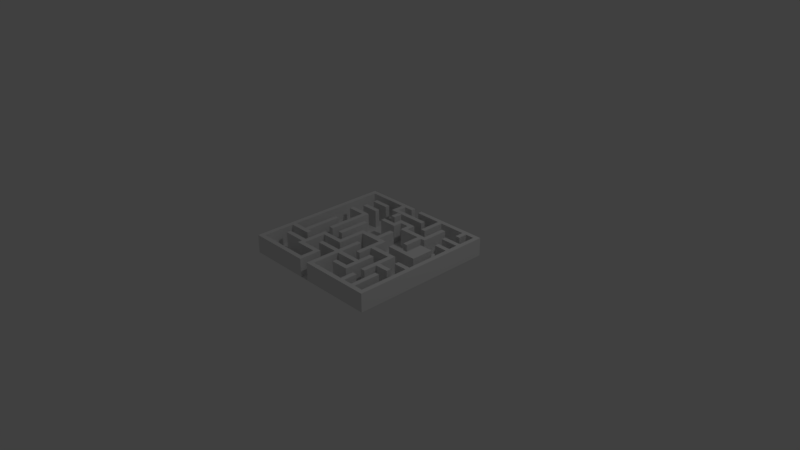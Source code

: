 # Source: maze.blend  (saved by Blender 2.79.0; exported with 4.5.12 LTS)
import bpy
from mathutils import Matrix  # noqa: F401  (used for matrix-valued properties, if any)

bpy.ops.wm.read_factory_settings(use_empty=True)
scene = bpy.context.scene
scene.name = 'Scene'

# ---- collections
col_collection_1 = bpy.data.collections.new('Collection 1'); scene.collection.children.link(col_collection_1)

# ---- world
world_world = bpy.data.worlds.new('World'); scene.world = world_world
world_world.color = (0.05088, 0.05088, 0.05088)
world_world.use_sun_shadow = False
world_world.sun_shadow_jitter_overblur = 0.0
world_world.cycles.sampling_method = 'MANUAL'

# ---- cameras
cam_camera = bpy.data.cameras.new('Camera')
cam_camera.clip_end = 100.0
cam_camera.lens = 35.0
cam_camera.sensor_width = 32.0
cam_camera.sensor_height = 18.0
cam_camera.ortho_scale = 7.314
cam_camera.dof.focus_distance = 0.0
cam_camera.dof.aperture_fstop = 128.0

# ---- lights
light_lamp = bpy.data.lights.new('Lamp', 'POINT')
light_lamp.transmission_factor = 0.0
light_lamp.cutoff_distance = 30.0
light_lamp.energy = 100.0
light_lamp.shadow_buffer_clip_start = 1.001
light_lamp.shadow_soft_size = 0.1
light_lamp.shadow_maximum_resolution = 0.006
light_lamp.use_absolute_resolution = True

# ---- meshes
me_plane = bpy.data.meshes.new('Plane')
me_plane.from_pydata([(-1.0, -1.0, 0.0), (1.0, -1.0, 0.0), (-1.0, 1.0, 0.0), (1.0, 1.0, 0.0), (-1.0, 0.0, 0.0), (0.0, -1.0, 0.0), (1.0, 0.0, 0.0), (0.0, 1.0, 0.0), (0.0, 0.0, 0.0), (-1.0, -0.5, 0.0), (0.5, -1.0, 0.0), (1.0, 0.5, 0.0), (-0.5, 1.0, 0.0), (-1.0, 0.5, 0.0), (-0.5, -1.0, 0.0), (1.0, -0.5, 0.0), (0.5, 1.0, 0.0), (0.0, 0.5, 0.0), (0.0, -0.5, 0.0), (-0.5, 0.0, 0.0), (0.5, 0.0, 0.0), (0.5, -0.5, 0.0), (-0.5, -0.5, 0.0), (-0.5, 0.5, 0.0), (0.5, 0.5, 0.0), (-1.0, -0.75, 0.0), (0.75, -1.0, 0.0), (1.0, 0.75, 0.0), (-0.75, 1.0, 0.0), (-1.0, 0.25, 0.0), (-0.25, -1.0, 0.0), (1.0, -0.25, 0.0), (0.25, 1.0, 0.0), (0.0, 0.75, 0.0), (0.0, -0.25, 0.0), (-0.75, 0.0, 0.0), (0.25, 0.0, 0.0), (-1.0, -0.25, 0.0), (0.25, -1.0, 0.0), (1.0, 0.25, 0.0), (-0.25, 1.0, 0.0), (-1.0, 0.75, 0.0), (-0.75, -1.0, 0.0), (1.0, -0.75, 0.0), (0.75, 1.0, 0.0), (0.0, 0.25, 0.0), (0.0, -0.75, 0.0), (-0.25, 0.0, 0.0), (0.75, 0.0, 0.0), (0.5, -0.25, 0.0), (0.5, -0.75, 0.0), (0.25, -0.5, 0.0), (0.75, -0.5, 0.0), (-0.5, -0.25, 0.0), (-0.5, -0.75, 0.0), (-0.75, -0.5, 0.0), (-0.25, -0.5, 0.0), (-0.5, 0.75, 0.0), (-0.5, 0.25, 0.0), (-0.75, 0.5, 0.0), (-0.25, 0.5, 0.0), (0.5, 0.75, 0.0), (0.5, 0.25, 0.0), (0.25, 0.5, 0.0), (0.75, 0.5, 0.0), (0.75, 0.25, 0.0), (0.25, 0.25, 0.0), (0.25, 0.75, 0.0), (-0.25, 0.25, 0.0), (-0.75, 0.25, 0.0), (-0.75, 0.75, 0.0), (-0.25, -0.75, 0.0), (-0.75, -0.75, 0.0), (-0.75, -0.25, 0.0), (0.75, -0.75, 0.0), (0.25, -0.75, 0.0), (0.25, -0.25, 0.0), (0.75, -0.25, 0.0), (-0.25, -0.25, 0.0), (-0.25, 0.7465, -0.001517), (0.75, 0.75, 0.0), (-1.0, -0.875, 0.0), (0.875, -1.0, 0.0), (1.0, 0.875, 0.0), (-0.875, 1.0, 0.0), (-1.0, 0.125, 0.0), (-0.125, -1.0, 0.0), (1.0, -0.125, 0.0), (0.125, 1.0, 0.0), (0.0, 0.875, 0.0), (0.0, -0.125, 0.0), (-0.875, 0.0, 0.0), (0.125, 0.0, 0.0), (-1.0, -0.375, 0.0), (0.375, -1.0, 0.0), (1.0, 0.375, 0.0), (-0.375, 1.0, 0.0), (-1.0, 0.625, 0.0), (-0.625, -1.0, 0.0), (1.0, -0.625, 0.0), (0.625, 1.0, 0.0), (0.0, 0.375, 0.0), (0.0, -0.625, 0.0), (-0.375, 0.0, 0.0), (0.625, 0.0, 0.0), (0.5, -0.125, 0.0), (0.5, -0.625, 0.0), (0.125, -0.5, 0.0), (0.625, -0.5, 0.0), (-0.5, -0.125, 0.0), (-0.5, -0.625, 0.0), (-0.875, -0.5, 0.0), (-0.375, -0.5, 0.0), (-0.5, 0.875, 0.0), (-0.5, 0.375, 0.0), (-0.875, 0.5, 0.0), (-0.375, 0.5, 0.0), (0.5, 0.875, 0.0), (0.5, 0.375, 0.0), (0.125, 0.5, 0.0), (0.625, 0.5, 0.0), (-1.0, -0.625, 0.0), (0.625, -1.0, 0.0), (1.0, 0.625, 0.0), (-0.625, 1.0, 0.0), (-1.0, 0.375, 0.0), (-0.375, -1.0, 0.0), (1.0, -0.375, 0.0), (0.375, 1.0, 0.0), (0.0, 0.625, 0.0), (0.0, -0.375, 0.0), (-0.625, 0.0, 0.0), (0.375, 0.0, 0.0), (-1.0, -0.125, 0.0), (0.125, -1.0, 0.0), (1.0, 0.125, 0.0), (-0.125, 1.0, 0.0), (-1.0, 0.875, 0.0), (-0.875, -1.0, 0.0), (1.0, -0.875, 0.0), (0.875, 1.0, 0.0), (0.0, 0.125, 0.0), (0.0, -0.875, 0.0), (-0.125, 0.0, 0.0), (0.875, 0.0, 0.0), (0.5, -0.375, 0.0), (0.5, -0.875, 0.0), (0.375, -0.5, 0.0), (0.875, -0.5, 0.0), (-0.5, -0.375, 0.0), (-0.5, -0.875, 0.0), (-0.625, -0.5, 0.0), (-0.125, -0.5, 0.0), (-0.5, 0.625, 0.0), (-0.5, 0.125, 0.0), (-0.625, 0.5, 0.0), (-0.125, 0.5, 0.0), (0.5, 0.625, 0.0), (0.5, 0.125, 0.0), (0.375, 0.5, 0.0), (0.875, 0.5, 0.0), (0.75, 0.375, 0.0), (0.75, 0.125, 0.0), (0.625, 0.25, 0.0), (0.875, 0.25, 0.0), (0.25, 0.375, 0.0), (0.25, 0.125, 0.0), (0.125, 0.25, 0.0), (0.375, 0.25, 0.0), (0.25, 0.875, 0.0), (0.25, 0.625, 0.0), (0.125, 0.75, 0.0), (0.375, 0.75, 0.0), (-0.25, 0.375, 0.0), (-0.25, 0.125, 0.0), (-0.375, 0.25, 0.0), (-0.125, 0.25, 0.0), (-0.75, 0.375, 0.0), (-0.75, 0.125, 0.0), (-0.875, 0.25, 0.0), (-0.625, 0.25, 0.0), (-0.75, 0.875, 0.0), (-0.75, 0.625, 0.0), (-0.875, 0.75, 0.0), (-0.625, 0.75, 0.0), (-0.25, -0.625, 0.0), (-0.25, -0.875, 0.0), (-0.375, -0.75, 0.0), (-0.125, -0.75, 0.0), (-0.75, -0.625, 0.0), (-0.75, -0.875, 0.0), (-0.875, -0.75, 0.0), (-0.625, -0.75, 0.0), (-0.75, -0.125, 0.0), (-0.75, -0.375, 0.0), (-0.875, -0.25, 0.0), (-0.625, -0.25, 0.0), (0.75, -0.625, 0.0), (0.75, -0.875, 0.0), (0.625, -0.75, 0.0), (0.875, -0.75, 0.0), (0.25, -0.625, 0.0), (0.25, -0.875, 0.0), (0.125, -0.75, 0.0), (0.375, -0.75, 0.0), (0.25, -0.125, 0.0), (0.25, -0.375, 0.0), (0.125, -0.25, 0.0), (0.375, -0.25, 0.0), (0.75, -0.125, 0.0), (0.75, -0.375, 0.0), (0.625, -0.25, 0.0), (0.875, -0.25, 0.0), (-0.25, -0.125, 0.0), (-0.25, -0.375, 0.0), (-0.375, -0.25, 0.0), (-0.125, -0.25, 0.0), (-0.25, 0.875, 0.0), (-0.25, 0.6215, -0.001517), (-0.375, 0.75, 0.0), (-0.125, 0.75, 0.0), (0.75, 0.875, 0.0), (0.75, 0.625, 0.0), (0.625, 0.75, 0.0), (0.875, 0.75, 0.0), (0.875, 0.625, 0.0), (0.625, 0.625, 0.0), (0.625, 0.875, 0.0), (-0.125, 0.625, 0.0), (-0.375, 0.625, 0.0), (-0.375, 0.875, 0.0), (-0.125, -0.375, 0.0), (-0.375, -0.375, 0.0), (-0.375, -0.125, 0.0), (0.875, -0.375, 0.0), (0.625, -0.375, 0.0), (0.625, -0.125, 0.0), (0.375, -0.375, 0.0), (0.125, -0.375, 0.0), (0.125, -0.125, 0.0), (0.375, -0.875, 0.0), (0.125, -0.875, 0.0), (0.125, -0.625, 0.0), (0.875, -0.875, 0.0), (0.625, -0.875, 0.0), (0.625, -0.625, 0.0), (-0.625, -0.375, 0.0), (-0.875, -0.375, 0.0), (-0.875, -0.125, 0.0), (-0.625, -0.875, 0.0), (-0.875, -0.875, 0.0), (-0.875, -0.625, 0.0), (-0.125, -0.875, 0.0), (-0.375, -0.875, 0.0), (-0.375, -0.625, 0.0), (-0.625, 0.625, 0.0), (-0.875, 0.625, 0.0), (-0.875, 0.875, 0.0), (-0.625, 0.125, 0.0), (-0.875, 0.125, 0.0), (-0.875, 0.375, 0.0), (-0.125, 0.125, 0.0), (-0.375, 0.125, 0.0), (-0.375, 0.375, 0.0), (0.375, 0.625, 0.0), (0.125, 0.625, 0.0), (0.125, 0.875, 0.0), (0.375, 0.125, 0.0), (0.125, 0.125, 0.0), (0.125, 0.375, 0.0), (0.875, 0.125, 0.0), (0.625, 0.125, 0.0), (0.625, 0.375, 0.0), (0.875, 0.375, 0.0), (0.375, 0.375, 0.0), (0.375, 0.875, 0.0), (-0.125, 0.375, 0.0), (-0.625, 0.375, 0.0), (-0.625, 0.875, 0.0), (-0.125, -0.625, 0.0), (-0.625, -0.625, 0.0), (-0.625, -0.125, 0.0), (0.875, -0.625, 0.0), (0.375, -0.625, 0.0), (0.375, -0.125, 0.0), (0.875, -0.125, 0.0), (-0.125, -0.125, 0.0), (-0.125, 0.875, 0.0), (0.875, 0.875, 0.0), (-1.0, -0.9375, 0.0), (0.9375, -1.0, 0.0), (1.0, 0.9375, 0.0), (-0.9375, 1.0, 0.0), (-1.0, 0.0625, 0.0), (-0.0625, -1.0, 0.0), (1.0, -0.0625, 0.0), (0.0625, 1.0, 0.0), (0.0, 0.9375, 0.0), (0.0, -0.0625, 0.0), (-0.9375, 0.0, 0.0), (0.0625, 0.0, 0.0), (-1.0, -0.4375, 0.0), (0.4375, -1.0, 0.0), (1.0, 0.4375, 0.0), (-0.4375, 1.0, 0.0), (-1.0, 0.5625, 0.0), (-0.5625, -1.0, 0.0), (1.0, -0.5625, 0.0), (0.5625, 1.0, 0.0), (0.0, 0.4375, 0.0), (0.0, -0.5625, 0.0), (-0.4375, 0.0, 0.0), (0.5625, 0.0, 0.0), (0.5, -0.0625, 0.0), (0.5, -0.5625, 0.0), (0.0625, -0.5, 0.0), (0.5625, -0.5, 0.0), (-0.5, -0.0625, 0.0), (-0.5, -0.5625, 0.0), (-0.9375, -0.5, 0.0), (-0.4375, -0.5, 0.0), (-0.5, 0.9375, 0.0), (-0.5, 0.4375, 0.0), (-0.9375, 0.5, 0.0), (-0.4375, 0.5, 0.0), (0.5, 0.9375, 0.0), (0.5, 0.4375, 0.0), (0.0625, 0.5, 0.0), (0.5625, 0.5, 0.0), (-1.0, -0.6875, 0.0), (0.6875, -1.0, 0.0), (1.0, 0.6875, 0.0), (-0.6875, 1.0, 0.0), (-1.0, 0.3125, 0.0), (-0.3125, -1.0, 0.0), (1.0, -0.3125, 0.0), (0.3125, 1.0, 0.0), (0.0, 0.6875, 0.0), (0.0, -0.3125, 0.0), (-0.6875, 0.0, 0.0), (0.3125, 0.0, 0.0), (-1.0, -0.1875, 0.0), (0.1875, -1.0, 0.0), (1.0, 0.1875, 0.0), (-0.1875, 1.0, 0.0), (-1.0, 0.8125, 0.0), (-0.8125, -1.0, 0.0), (1.0, -0.8125, 0.0), (0.8125, 1.0, 0.0), (0.0, 0.1875, 0.0), (0.0, -0.8125, 0.0), (-0.1875, 0.0, 0.0), (0.8125, 0.0, 0.0), (0.5, -0.3125, 0.0), (0.5, -0.8125, 0.0), (0.3125, -0.5, 0.0), (0.8125, -0.5, 0.0), (-0.5, -0.3125, 0.0), (-0.5, -0.8125, 0.0), (-0.6875, -0.5, 0.0), (-0.1875, -0.5, 0.0), (-0.5, 0.6875, 0.0), (-0.5, 0.1875, 0.0), (-0.6875, 0.5, 0.0), (-0.1875, 0.5, 0.0), (0.5, 0.6875, 0.0), (0.5, 0.1875, 0.0), (0.3125, 0.5, 0.0), (0.8125, 0.5, 0.0), (0.75, 0.4375, 0.0), (0.75, 0.1875, 0.0), (0.5625, 0.25, 0.0), (0.8125, 0.25, 0.0), (0.25, 0.4375, 0.0), (0.25, 0.1875, 0.0), (0.0625, 0.25, 0.0), (0.3125, 0.25, 0.0), (0.25, 0.9375, 0.0), (0.25, 0.6875, 0.0), (0.0625, 0.75, 0.0), (0.3125, 0.75, 0.0), (-0.25, 0.4375, 0.0), (-0.25, 0.1875, 0.0), (-0.4375, 0.25, 0.0), (-0.1875, 0.25, 0.0), (-0.75, 0.4375, 0.0), (-0.75, 0.1875, 0.0), (-0.9375, 0.25, 0.0), (-0.6875, 0.25, 0.0), (-0.75, 0.9375, 0.0), (-0.75, 0.6875, 0.0), (-0.9375, 0.75, 0.0), (-0.6875, 0.75, 0.0), (-0.25, -0.5625, 0.0), (-0.25, -0.8125, 0.0), (-0.4375, -0.75, 0.0), (-0.1875, -0.75, 0.0), (-0.75, -0.5625, 0.0), (-0.75, -0.8125, 0.0), (-0.9375, -0.75, 0.0), (-0.6875, -0.75, 0.0), (-0.75, -0.0625, 0.0), (-0.75, -0.3125, 0.0), (-0.9375, -0.25, 0.0), (-0.6875, -0.25, 0.0), (0.75, -0.5625, 0.0), (0.75, -0.8125, 0.0), (0.5625, -0.75, 0.0), (0.8125, -0.75, 0.0), (0.25, -0.5625, 0.0), (0.25, -0.8125, 0.0), (0.0625, -0.75, 0.0), (0.3125, -0.75, 0.0), (0.25, -0.0625, 0.0), (0.25, -0.3125, 0.0), (0.0625, -0.25, 0.0), (0.3125, -0.25, 0.0), (0.75, -0.0625, 0.0), (0.75, -0.3125, 0.0), (0.5625, -0.25, 0.0), (0.8125, -0.25, 0.0), (-0.25, -0.0625, 0.0), (-0.25, -0.3125, 0.0), (-0.4375, -0.25, 0.0), (-0.1875, -0.25, 0.0), (-0.25, 0.9375, 0.0), (-0.25, 0.684, -0.001517), (-0.4375, 0.75, 0.0), (-0.1875, 0.7465, -0.001517), (0.75, 0.9375, 0.0), (0.75, 0.6875, 0.0), (0.5625, 0.75, 0.0), (0.8125, 0.75, 0.0), (-1.0, -0.8125, 0.0), (0.8125, -1.0, 0.0), (1.0, 0.8125, 0.0), (-0.8125, 1.0, 0.0), (-1.0, 0.1875, 0.0), (-0.1875, -1.0, 0.0), (1.0, -0.1875, 0.0), (0.1875, 1.0, 0.0), (0.0, 0.8125, 0.0), (0.0, -0.1875, 0.0), (-0.8125, 0.0, 0.0), (0.1875, 0.0, 0.0), (-1.0, -0.3125, 0.0), (0.3125, -1.0, 0.0), (1.0, 0.3125, 0.0), (-0.3125, 1.0, 0.0), (-1.0, 0.6875, 0.0), (-0.6875, -1.0, 0.0), (1.0, -0.6875, 0.0), (0.6875, 1.0, 0.0), (0.0, 0.3125, 0.0), (0.0, -0.6875, 0.0), (-0.3125, 0.0, 0.0), (0.6875, 0.0, 0.0), (0.5, -0.1875, 0.0), (0.5, -0.6875, 0.0), (0.1875, -0.5, 0.0), (0.6875, -0.5, 0.0), (-0.5, -0.1875, 0.0), (-0.5, -0.6875, 0.0), (-0.8125, -0.5, 0.0), (-0.3125, -0.5, 0.0), (-0.5, 0.8125, 0.0), (-0.5, 0.3125, 0.0), (-0.8125, 0.5, 0.0), (-0.3125, 0.5, 0.0), (0.5, 0.8125, 0.0), (0.5, 0.3125, 0.0), (0.1875, 0.5, 0.0), (0.6875, 0.5, 0.0), (-1.0, -0.5625, 0.0), (0.5625, -1.0, 0.0), (1.0, 0.5625, 0.0), (-0.5625, 1.0, 0.0), (-1.0, 0.4375, 0.0), (-0.4375, -1.0, 0.0), (1.0, -0.4375, 0.0), (0.4375, 1.0, 0.0), (0.0, 0.5625, 0.0), (0.0, -0.4375, 0.0), (-0.5625, 0.0, 0.0), (0.4375, 0.0, 0.0), (-1.0, -0.0625, 0.0), (0.0625, -1.0, 0.0), (1.0, 0.0625, 0.0), (-0.0625, 1.0, 0.0), (-1.0, 0.9375, 0.0), (-0.9375, -1.0, 0.0), (1.0, -0.9375, 0.0), (0.9375, 1.0, 0.0), (0.0, 0.0625, 0.0), (0.0, -0.9375, 0.0), (-0.0625, 0.0, 0.0), (0.9375, 0.0, 0.0), (0.5, -0.4375, 0.0), (0.5, -0.9375, 0.0), (0.4375, -0.5, 0.0), (0.9375, -0.5, 0.0), (-0.5, -0.4375, 0.0), (-0.5, -0.9375, 0.0), (-0.5625, -0.5, 0.0), (-0.0625, -0.5, 0.0), (-0.5, 0.5625, 0.0), (-0.5, 0.0625, 0.0), (-0.5625, 0.5, 0.0), (-0.0625, 0.5, 0.0), (0.5, 0.5625, 0.0), (0.5, 0.0625, 0.0), (0.4375, 0.5, 0.0), (0.9375, 0.5, 0.0), (0.75, 0.3125, 0.0), (0.75, 0.0625, 0.0), (0.6875, 0.25, 0.0), (0.9375, 0.25, 0.0), (0.25, 0.3125, 0.0), (0.25, 0.0625, 0.0), (0.1875, 0.25, 0.0), (0.4375, 0.25, 0.0), (0.25, 0.8125, 0.0), (0.25, 0.5625, 0.0), (0.1875, 0.75, 0.0), (0.4375, 0.75, 0.0), (-0.25, 0.3125, 0.0), (-0.25, 0.0625, 0.0), (-0.3125, 0.25, 0.0), (-0.0625, 0.25, 0.0), (-0.75, 0.3125, 0.0), (-0.75, 0.0625, 0.0), (-0.8125, 0.25, 0.0), (-0.5625, 0.25, 0.0), (-0.75, 0.8125, 0.0), (-0.75, 0.5625, 0.0), (-0.8125, 0.75, 0.0), (-0.5625, 0.75, 0.0), (-0.25, -0.6875, 0.0), (-0.25, -0.9375, 0.0), (-0.3125, -0.75, 0.0), (-0.0625, -0.75, 0.0), (-0.75, -0.6875, 0.0), (-0.75, -0.9375, 0.0), (-0.8125, -0.75, 0.0), (-0.5625, -0.75, 0.0), (-0.75, -0.1875, 0.0), (-0.75, -0.4375, 0.0), (-0.8125, -0.25, 0.0), (-0.5625, -0.25, 0.0), (0.75, -0.6875, 0.0), (0.75, -0.9375, 0.0), (0.6875, -0.75, 0.0), (0.9375, -0.75, 0.0), (0.25, -0.6875, 0.0), (0.25, -0.9375, 0.0), (0.1875, -0.75, 0.0), (0.4375, -0.75, 0.0), (0.25, -0.1875, 0.0), (0.25, -0.4375, 0.0), (0.1875, -0.25, 0.0), (0.4375, -0.25, 0.0), (0.75, -0.1875, 0.0), (0.75, -0.4375, 0.0), (0.6875, -0.25, 0.0), (0.9375, -0.25, 0.0), (-0.25, -0.1875, 0.0), (-0.25, -0.4375, 0.0), (-0.3125, -0.25, 0.0), (-0.0625, -0.25, 0.0), (-0.25, 0.8125, 0.0), (-0.25, 0.559, -0.001517), (-0.3125, 0.75, 0.0), (-0.0625, 0.75, 0.0), (0.75, 0.8125, 0.0), (0.75, 0.5625, 0.0), (0.6875, 0.75, 0.0), (0.9375, 0.75, 0.0), (0.875, 0.6875, 0.0), (0.875, 0.5625, 0.0), (0.8125, 0.625, 0.0), (0.9375, 0.625, 0.0), (0.625, 0.6875, 0.0), (0.625, 0.5625, 0.0), (0.5625, 0.625, 0.0), (0.6875, 0.625, 0.0), (0.625, 0.9375, 0.0), (0.625, 0.8125, 0.0), (0.5625, 0.875, 0.0), (0.6875, 0.875, 0.0), (-0.125, 0.6875, 0.0), (-0.125, 0.5625, 0.0), (-0.1875, 0.6215, -0.001517), (-0.0625, 0.625, 0.0), (-0.375, 0.6875, 0.0), (-0.375, 0.5625, 0.0), (-0.4375, 0.625, 0.0), (-0.3125, 0.625, 0.0), (-0.375, 0.9375, 0.0), (-0.375, 0.8125, 0.0), (-0.4375, 0.875, 0.0), (-0.3125, 0.875, 0.0), (-0.125, -0.3125, 0.0), (-0.125, -0.4375, 0.0), (-0.1875, -0.375, 0.0), (-0.0625, -0.375, 0.0), (-0.375, -0.3125, 0.0), (-0.375, -0.4375, 0.0), (-0.4375, -0.375, 0.0), (-0.3125, -0.375, 0.0), (-0.375, -0.0625, 0.0), (-0.375, -0.1875, 0.0), (-0.4375, -0.125, 0.0), (-0.3125, -0.125, 0.0), (0.875, -0.3125, 0.0), (0.875, -0.4375, 0.0), (0.8125, -0.375, 0.0), (0.9375, -0.375, 0.0), (0.625, -0.3125, 0.0), (0.625, -0.4375, 0.0), (0.5625, -0.375, 0.0), (0.6875, -0.375, 0.0), (0.625, -0.0625, 0.0), (0.625, -0.1875, 0.0), (0.5625, -0.125, 0.0), (0.6875, -0.125, 0.0), (0.375, -0.3125, 0.0), (0.375, -0.4375, 0.0), (0.3125, -0.375, 0.0), (0.4375, -0.375, 0.0), (0.125, -0.3125, 0.0), (0.125, -0.4375, 0.0), (0.0625, -0.375, 0.0), (0.1875, -0.375, 0.0), (0.125, -0.0625, 0.0), (0.125, -0.1875, 0.0), (0.0625, -0.125, 0.0), (0.1875, -0.125, 0.0), (0.375, -0.8125, 0.0), (0.375, -0.9375, 0.0), (0.3125, -0.875, 0.0), (0.4375, -0.875, 0.0), (0.125, -0.8125, 0.0), (0.125, -0.9375, 0.0), (0.0625, -0.875, 0.0), (0.1875, -0.875, 0.0), (0.125, -0.5625, 0.0), (0.125, -0.6875, 0.0), (0.0625, -0.625, 0.0), (0.1875, -0.625, 0.0), (0.875, -0.8125, 0.0), (0.875, -0.9375, 0.0), (0.8125, -0.875, 0.0), (0.9375, -0.875, 0.0), (0.625, -0.8125, 0.0), (0.625, -0.9375, 0.0), (0.5625, -0.875, 0.0), (0.6875, -0.875, 0.0), (0.625, -0.5625, 0.0), (0.625, -0.6875, 0.0), (0.5625, -0.625, 0.0), (0.6875, -0.625, 0.0), (-0.625, -0.3125, 0.0), (-0.625, -0.4375, 0.0), (-0.6875, -0.375, 0.0), (-0.5625, -0.375, 0.0), (-0.875, -0.3125, 0.0), (-0.875, -0.4375, 0.0), (-0.9375, -0.375, 0.0), (-0.8125, -0.375, 0.0), (-0.875, -0.0625, 0.0), (-0.875, -0.1875, 0.0), (-0.9375, -0.125, 0.0), (-0.8125, -0.125, 0.0), (-0.625, -0.8125, 0.0), (-0.625, -0.9375, 0.0), (-0.6875, -0.875, 0.0), (-0.5625, -0.875, 0.0), (-0.875, -0.8125, 0.0), (-0.875, -0.9375, 0.0), (-0.9375, -0.875, 0.0), (-0.8125, -0.875, 0.0), (-0.875, -0.5625, 0.0), (-0.875, -0.6875, 0.0), (-0.9375, -0.625, 0.0), (-0.8125, -0.625, 0.0), (-0.125, -0.8125, 0.0), (-0.125, -0.9375, 0.0), (-0.1875, -0.875, 0.0), (-0.0625, -0.875, 0.0), (-0.375, -0.8125, 0.0), (-0.375, -0.9375, 0.0), (-0.4375, -0.875, 0.0), (-0.3125, -0.875, 0.0), (-0.375, -0.5625, 0.0), (-0.375, -0.6875, 0.0), (-0.4375, -0.625, 0.0), (-0.3125, -0.625, 0.0), (-0.625, 0.6875, 0.0), (-0.625, 0.5625, 0.0), (-0.6875, 0.625, 0.0), (-0.5625, 0.625, 0.0), (-0.875, 0.6875, 0.0), (-0.875, 0.5625, 0.0), (-0.9375, 0.625, 0.0), (-0.8125, 0.625, 0.0), (-0.875, 0.9375, 0.0), (-0.875, 0.8125, 0.0), (-0.9375, 0.875, 0.0), (-0.8125, 0.875, 0.0), (-0.625, 0.1875, 0.0), (-0.625, 0.0625, 0.0), (-0.6875, 0.125, 0.0), (-0.5625, 0.125, 0.0), (-0.875, 0.1875, 0.0), (-0.875, 0.0625, 0.0), (-0.9375, 0.125, 0.0), (-0.8125, 0.125, 0.0), (-0.875, 0.4375, 0.0), (-0.875, 0.3125, 0.0), (-0.9375, 0.375, 0.0), (-0.8125, 0.375, 0.0), (-0.125, 0.1875, 0.0), (-0.125, 0.0625, 0.0), (-0.1875, 0.125, 0.0), (-0.0625, 0.125, 0.0), (-0.375, 0.1875, 0.0), (-0.375, 0.0625, 0.0), (-0.4375, 0.125, 0.0), (-0.3125, 0.125, 0.0), (-0.375, 0.4375, 0.0), (-0.375, 0.3125, 0.0), (-0.4375, 0.375, 0.0), (-0.3125, 0.375, 0.0), (0.375, 0.6875, 0.0), (0.375, 0.5625, 0.0), (0.3125, 0.625, 0.0), (0.4375, 0.625, 0.0), (0.125, 0.6875, 0.0), (0.125, 0.5625, 0.0), (0.0625, 0.625, 0.0), (0.1875, 0.625, 0.0), (0.125, 0.9375, 0.0), (0.125, 0.8125, 0.0), (0.0625, 0.875, 0.0), (0.1875, 0.875, 0.0), (0.375, 0.1875, 0.0), (0.375, 0.0625, 0.0), (0.3125, 0.125, 0.0), (0.4375, 0.125, 0.0), (0.125, 0.1875, 0.0), (0.125, 0.0625, 0.0), (0.0625, 0.125, 0.0), (0.1875, 0.125, 0.0), (0.125, 0.4375, 0.0), (0.125, 0.3125, 0.0), (0.0625, 0.375, 0.0), (0.1875, 0.375, 0.0), (0.875, 0.1875, 0.0), (0.875, 0.0625, 0.0), (0.8125, 0.125, 0.0), (0.9375, 0.125, 0.0), (0.625, 0.1875, 0.0), (0.625, 0.0625, 0.0), (0.5625, 0.125, 0.0), (0.6875, 0.125, 0.0), (0.625, 0.4375, 0.0), (0.625, 0.3125, 0.0), (0.5625, 0.375, 0.0), (0.6875, 0.375, 0.0), (0.875, 0.4375, 0.0), (0.875, 0.3125, 0.0), (0.8125, 0.375, 0.0), (0.9375, 0.375, 0.0), (0.375, 0.4375, 0.0), (0.375, 0.3125, 0.0), (0.3125, 0.375, 0.0), (0.4375, 0.375, 0.0), (0.375, 0.9375, 0.0), (0.375, 0.8125, 0.0), (0.3125, 0.875, 0.0), (0.4375, 0.875, 0.0), (-0.125, 0.4375, 0.0), (-0.125, 0.3125, 0.0), (-0.1875, 0.375, 0.0), (-0.0625, 0.375, 0.0), (-0.625, 0.4375, 0.0), (-0.625, 0.3125, 0.0), (-0.6875, 0.375, 0.0), (-0.5625, 0.375, 0.0), (-0.625, 0.9375, 0.0), (-0.625, 0.8125, 0.0), (-0.6875, 0.875, 0.0), (-0.5625, 0.875, 0.0), (-0.125, -0.5625, 0.0), (-0.125, -0.6875, 0.0), (-0.1875, -0.625, 0.0), (-0.0625, -0.625, 0.0), (-0.625, -0.5625, 0.0), (-0.625, -0.6875, 0.0), (-0.6875, -0.625, 0.0), (-0.5625, -0.625, 0.0), (-0.625, -0.0625, 0.0), (-0.625, -0.1875, 0.0), (-0.6875, -0.125, 0.0), (-0.5625, -0.125, 0.0), (0.875, -0.5625, 0.0), (0.875, -0.6875, 0.0), (0.8125, -0.625, 0.0), (0.9375, -0.625, 0.0), (0.375, -0.5625, 0.0), (0.375, -0.6875, 0.0), (0.3125, -0.625, 0.0), (0.4375, -0.625, 0.0), (0.375, -0.0625, 0.0), (0.375, -0.1875, 0.0), (0.3125, -0.125, 0.0), (0.4375, -0.125, 0.0), (0.875, -0.0625, 0.0), (0.875, -0.1875, 0.0), (0.8125, -0.125, 0.0), (0.9375, -0.125, 0.0), (-0.125, -0.0625, 0.0), (-0.125, -0.1875, 0.0), (-0.1875, -0.125, 0.0), (-0.0625, -0.125, 0.0), (-0.125, 0.9375, 0.0), (-0.125, 0.8125, 0.0), (-0.1875, 0.875, 0.0), (-0.0625, 0.875, 0.0), (0.875, 0.9375, 0.0), (0.875, 0.8125, 0.0), (0.8125, 0.875, 0.0), (0.9375, 0.875, 0.0), (0.9375, 0.8125, 0.0), (0.8125, 0.8125, 0.0), (0.8125, 0.9375, 0.0), (-0.0625, 0.8125, 0.0), (-0.1875, 0.8125, 0.0), (-0.1875, 0.9375, 0.0), (-0.0625, -0.1875, 0.0), (-0.1875, -0.1875, 0.0), (-0.1875, -0.0625, 0.0), (0.9375, -0.1875, 0.0), (0.8125, -0.1875, 0.0), (0.8125, -0.0625, 0.0), (0.4375, -0.1875, 0.0), (0.3125, -0.1875, 0.0), (0.3125, -0.0625, 0.0), (0.4375, -0.6875, 0.0), (0.3125, -0.6875, 0.0), (0.3125, -0.5625, 0.0), (0.9375, -0.6875, 0.0), (0.8125, -0.6875, 0.0), (0.8125, -0.5625, 0.0), (-0.5625, -0.1875, 0.0), (-0.6875, -0.1875, 0.0), (-0.6875, -0.0625, 0.0), (-0.5625, -0.6875, 0.0), (-0.6875, -0.6875, 0.0), (-0.6875, -0.5625, 0.0), (-0.0625, -0.6875, 0.0), (-0.1875, -0.6875, 0.0), (-0.1875, -0.5625, 0.0), (-0.5625, 0.8125, 0.0), (-0.6875, 0.8125, 0.0), (-0.6875, 0.9375, 0.0), (-0.5625, 0.3125, 0.0), (-0.6875, 0.3125, 0.0), (-0.6875, 0.4375, 0.0), (-0.0625, 0.3125, 0.0), (-0.1875, 0.3125, 0.0), (-0.1875, 0.4375, 0.0), (0.4375, 0.8125, 0.0), (0.3125, 0.8125, 0.0), (0.3125, 0.9375, 0.0), (0.4375, 0.3125, 0.0), (0.3125, 0.3125, 0.0), (0.3125, 0.4375, 0.0), (0.9375, 0.3125, 0.0), (0.8125, 0.3125, 0.0), (0.8125, 0.4375, 0.0), (0.6875, 0.3125, 0.0), (0.5625, 0.3125, 0.0), (0.5625, 0.4375, 0.0), (0.6875, 0.0625, 0.0), (0.5625, 0.0625, 0.0), (0.5625, 0.1875, 0.0), (0.9375, 0.0625, 0.0), (0.8125, 0.0625, 0.0), (0.8125, 0.1875, 0.0), (0.1875, 0.3125, 0.0), (0.0625, 0.3125, 0.0), (0.0625, 0.4375, 0.0), (0.1875, 0.0625, 0.0), (0.0625, 0.0625, 0.0), (0.0625, 0.1875, 0.0), (0.4375, 0.0625, 0.0), (0.3125, 0.0625, 0.0), (0.3125, 0.1875, 0.0), (0.1875, 0.8125, 0.0), (0.0625, 0.8125, 0.0), (0.0625, 0.9375, 0.0), (0.1875, 0.5625, 0.0), (0.0625, 0.5625, 0.0), (0.0625, 0.6875, 0.0), (0.4375, 0.5625, 0.0), (0.3125, 0.5625, 0.0), (0.3125, 0.6875, 0.0), (-0.3125, 0.3125, 0.0), (-0.4375, 0.3125, 0.0), (-0.4375, 0.4375, 0.0), (-0.3125, 0.0625, 0.0), (-0.4375, 0.0625, 0.0), (-0.4375, 0.1875, 0.0), (-0.0625, 0.0625, 0.0), (-0.1875, 0.0625, 0.0), (-0.1875, 0.1875, 0.0), (-0.8125, 0.3125, 0.0), (-0.9375, 0.3125, 0.0), (-0.9375, 0.4375, 0.0), (-0.8125, 0.0625, 0.0), (-0.9375, 0.0625, 0.0), (-0.9375, 0.1875, 0.0), (-0.5625, 0.0625, 0.0), (-0.6875, 0.0625, 0.0), (-0.6875, 0.1875, 0.0), (-0.8125, 0.8125, 0.0), (-0.9375, 0.8125, 0.0), (-0.9375, 0.9375, 0.0), (-0.8125, 0.5625, 0.0), (-0.9375, 0.5625, 0.0), (-0.9375, 0.6875, 0.0), (-0.5625, 0.5625, 0.0), (-0.6875, 0.5625, 0.0), (-0.6875, 0.6875, 0.0), (-0.3125, -0.6875, 0.0), (-0.4375, -0.6875, 0.0), (-0.4375, -0.5625, 0.0), (-0.3125, -0.9375, 0.0), (-0.4375, -0.9375, 0.0), (-0.4375, -0.8125, 0.0), (-0.0625, -0.9375, 0.0), (-0.1875, -0.9375, 0.0), (-0.1875, -0.8125, 0.0), (-0.8125, -0.6875, 0.0), (-0.9375, -0.6875, 0.0), (-0.9375, -0.5625, 0.0), (-0.8125, -0.9375, 0.0), (-0.9375, -0.9375, 0.0), (-0.9375, -0.8125, 0.0), (-0.5625, -0.9375, 0.0), (-0.6875, -0.9375, 0.0), (-0.6875, -0.8125, 0.0), (-0.8125, -0.1875, 0.0), (-0.9375, -0.1875, 0.0), (-0.9375, -0.0625, 0.0), (-0.8125, -0.4375, 0.0), (-0.9375, -0.4375, 0.0), (-0.9375, -0.3125, 0.0), (-0.5625, -0.4375, 0.0), (-0.6875, -0.4375, 0.0), (-0.6875, -0.3125, 0.0), (0.6875, -0.6875, 0.0), (0.5625, -0.6875, 0.0), (0.5625, -0.5625, 0.0), (0.6875, -0.9375, 0.0), (0.5625, -0.9375, 0.0), (0.5625, -0.8125, 0.0), (0.9375, -0.9375, 0.0), (0.8125, -0.9375, 0.0), (0.8125, -0.8125, 0.0), (0.1875, -0.6875, 0.0), (0.0625, -0.6875, 0.0), (0.0625, -0.5625, 0.0), (0.1875, -0.9375, 0.0), (0.0625, -0.9375, 0.0), (0.0625, -0.8125, 0.0), (0.4375, -0.9375, 0.0), (0.3125, -0.9375, 0.0), (0.3125, -0.8125, 0.0), (0.1875, -0.1875, 0.0), (0.0625, -0.1875, 0.0), (0.0625, -0.0625, 0.0), (0.1875, -0.4375, 0.0), (0.0625, -0.4375, 0.0), (0.0625, -0.3125, 0.0), (0.4375, -0.4375, 0.0), (0.3125, -0.4375, 0.0), (0.3125, -0.3125, 0.0), (0.6875, -0.1875, 0.0), (0.5625, -0.1875, 0.0), (0.5625, -0.0625, 0.0), (0.6875, -0.4375, 0.0), (0.5625, -0.4375, 0.0), (0.5625, -0.3125, 0.0), (0.9375, -0.4375, 0.0), (0.8125, -0.4375, 0.0), (0.8125, -0.3125, 0.0), (-0.3125, -0.1875, 0.0), (-0.4375, -0.1875, 0.0), (-0.4375, -0.0625, 0.0), (-0.3125, -0.4375, 0.0), (-0.4375, -0.4375, 0.0), (-0.4375, -0.3125, 0.0), (-0.0625, -0.4375, 0.0), (-0.1875, -0.4375, 0.0), (-0.1875, -0.3125, 0.0), (-0.3125, 0.8125, 0.0), (-0.4375, 0.8125, 0.0), (-0.4375, 0.9375, 0.0), (-0.3125, 0.5625, 0.0), (-0.4375, 0.5625, 0.0), (-0.4375, 0.6875, 0.0), (-0.0625, 0.5625, 0.0), (-0.1875, 0.559, -0.001517), (-0.1875, 0.684, -0.001517), (0.6875, 0.8125, 0.0), (0.5625, 0.8125, 0.0), (0.5625, 0.9375, 0.0), (0.6875, 0.5625, 0.0), (0.5625, 0.5625, 0.0), (0.5625, 0.6875, 0.0), (0.9375, 0.5625, 0.0), (0.8125, 0.5625, 0.0), (0.8125, 0.6875, 0.0), (0.9375, 0.6875, 0.0), (0.6875, 0.6875, 0.0), (0.6875, 0.9375, 0.0), (-0.0625, 0.6875, 0.0), (-0.3125, 0.6875, 0.0), (-0.3125, 0.9375, 0.0), (-0.0625, -0.3125, 0.0), (-0.3125, -0.3125, 0.0), (-0.3125, -0.0625, 0.0), (0.9375, -0.3125, 0.0), (0.6875, -0.3125, 0.0), (0.6875, -0.0625, 0.0), (0.4375, -0.3125, 0.0), (0.1875, -0.3125, 0.0), (0.1875, -0.0625, 0.0), (0.4375, -0.8125, 0.0), (0.1875, -0.8125, 0.0), (0.1875, -0.5625, 0.0), (0.9375, -0.8125, 0.0), (0.6875, -0.8125, 0.0), (0.6875, -0.5625, 0.0), (-0.5625, -0.3125, 0.0), (-0.8125, -0.3125, 0.0), (-0.8125, -0.0625, 0.0), (-0.5625, -0.8125, 0.0), (-0.8125, -0.8125, 0.0), (-0.8125, -0.5625, 0.0), (-0.0625, -0.8125, 0.0), (-0.3125, -0.8125, 0.0), (-0.3125, -0.5625, 0.0), (-0.5625, 0.6875, 0.0), (-0.8125, 0.6875, 0.0), (-0.8125, 0.9375, 0.0), (-0.5625, 0.1875, 0.0), (-0.8125, 0.1875, 0.0), (-0.8125, 0.4375, 0.0), (-0.0625, 0.1875, 0.0), (-0.3125, 0.1875, 0.0), (-0.3125, 0.4375, 0.0), (0.4375, 0.6875, 0.0), (0.1875, 0.6875, 0.0), (0.1875, 0.9375, 0.0), (0.4375, 0.1875, 0.0), (0.1875, 0.1875, 0.0), (0.1875, 0.4375, 0.0), (0.9375, 0.1875, 0.0), (0.6875, 0.1875, 0.0), (0.6875, 0.4375, 0.0), (0.9375, 0.4375, 0.0), (0.4375, 0.4375, 0.0), (0.4375, 0.9375, 0.0), (-0.0625, 0.4375, 0.0), (-0.5625, 0.4375, 0.0), (-0.5625, 0.9375, 0.0), (-0.0625, -0.5625, 0.0), (-0.5625, -0.5625, 0.0), (-0.5625, -0.0625, 0.0), (0.9375, -0.5625, 0.0), (0.4375, -0.5625, 0.0), (0.4375, -0.0625, 0.0), (0.9375, -0.0625, 0.0), (-0.0625, -0.0625, 0.0), (-0.0625, 0.9375, 0.0), (0.9375, 0.9375, 0.0), (-1.0, 1.0, 0.25), (-0.5, 1.0, 0.25), (-0.75, 1.0, 0.25), (-0.25, 1.0, 0.25), (-0.875, 1.0, 0.25), (-0.375, 1.0, 0.25), (-0.625, 1.0, 0.25), (-0.9375, 1.0, 0.25), (-0.4375, 1.0, 0.25), (-0.5, 0.9375, 0.25), (-0.6875, 1.0, 0.25), (-0.1875, 1.0, 0.25), (-0.75, 0.9375, 0.25), (-0.25, 0.9375, 0.25), (-0.8125, 1.0, 0.25), (-0.3125, 1.0, 0.25), (-0.5625, 1.0, 0.25), (-1.0, 0.9375, 0.25), (-0.375, 0.9375, 0.25), (-0.875, 0.9375, 0.25), (-0.625, 0.9375, 0.25), (-0.1875, 0.9375, 0.25), (-0.6875, 0.9375, 0.25), (-0.9375, 0.9375, 0.25), (-0.4375, 0.9375, 0.25), (-0.3125, 0.9375, 0.25), (-0.8125, 0.9375, 0.25), (-0.5625, 0.9375, 0.25), (-1.0, -1.0, 0.25), (-1.0, 0.0, 0.25), (-1.0, -0.5, 0.25), (-1.0, 0.5, 0.25), (-1.0, -0.75, 0.25), (-1.0, 0.25, 0.25), (-1.0, -0.25, 0.25), (-1.0, 0.75, 0.25), (-1.0, -0.875, 0.25), (-1.0, 0.125, 0.25), (-1.0, -0.375, 0.25), (-1.0, 0.625, 0.25), (-1.0, -0.625, 0.25), (-1.0, 0.375, 0.25), (-1.0, -0.125, 0.25), (-1.0, 0.875, 0.25), (-1.0, -0.9375, 0.25), (-1.0, 0.0625, 0.25), (-0.9375, 0.0, 0.25), (-1.0, -0.4375, 0.25), (-1.0, 0.5625, 0.25), (-0.9375, -0.5, 0.25), (-0.9375, 0.5, 0.25), (-1.0, -0.6875, 0.25), (-1.0, 0.3125, 0.25), (-1.0, -0.1875, 0.25), (-1.0, 0.8125, 0.25), (-0.9375, 0.25, 0.25), (-0.9375, 0.75, 0.25), (-0.9375, -0.75, 0.25), (-0.9375, -0.25, 0.25), (-1.0, -0.8125, 0.25), (-1.0, 0.1875, 0.25), (-1.0, -0.3125, 0.25), (-1.0, 0.6875, 0.25), (-1.0, -0.5625, 0.25), (-1.0, 0.4375, 0.25), (-1.0, -0.0625, 0.25), (-1.0, 0.9375, 0.25), (-0.9375, -1.0, 0.25), (-0.9375, -0.375, 0.25), (-0.9375, -0.125, 0.25), (-0.9375, -0.875, 0.25), (-0.9375, -0.625, 0.25), (-0.9375, 0.625, 0.25), (-0.9375, 0.875, 0.25), (-0.9375, 0.125, 0.25), (-0.9375, 0.375, 0.25), (-0.9375, 0.3125, 0.25), (-0.9375, 0.4375, 0.25), (-0.9375, 0.0625, 0.25), (-0.9375, 0.1875, 0.25), (-0.9375, 0.8125, 0.25), (-0.9375, 0.9375, 0.25), (-0.9375, 0.5625, 0.25), (-0.9375, 0.6875, 0.25), (-0.9375, -0.6875, 0.25), (-0.9375, -0.5625, 0.25), (-0.9375, -0.9375, 0.25), (-0.9375, -0.8125, 0.25), (-0.9375, -0.1875, 0.25), (-0.9375, -0.0625, 0.25), (-0.9375, -0.4375, 0.25), (-0.9375, -0.3125, 0.25), (-0.375, 0.875, 0.25), (-0.375, 0.9375, 0.25), (-0.375, 0.8125, 0.25), (-0.3125, 0.875, 0.25), (-0.3125, 0.8125, 0.25), (-0.3125, 0.9375, 0.25), (-0.375, 0.75, 0.25), (-0.3125, 0.75, 0.25), (-0.375, 0.8125, 0.25), (-0.3125, 0.8125, 0.25), (1.0, 1.0, 0.25), (0.0, 1.0, 0.25), (0.5, 1.0, 0.25), (0.25, 1.0, 0.25), (0.75, 1.0, 0.25), (0.125, 1.0, 0.25), (0.625, 1.0, 0.25), (0.375, 1.0, 0.25), (0.875, 1.0, 0.25), (1.0, 0.9375, 0.25), (0.0625, 1.0, 0.25), (0.0, 0.9375, 0.25), (0.5625, 1.0, 0.25), (0.5, 0.9375, 0.25), (0.3125, 1.0, 0.25), (0.8125, 1.0, 0.25), (0.25, 0.9375, 0.25), (0.75, 0.9375, 0.25), (0.1875, 1.0, 0.25), (0.6875, 1.0, 0.25), (0.4375, 1.0, 0.25), (-0.0625, 1.0, 0.25), (0.9375, 1.0, 0.25), (0.625, 0.9375, 0.25), (0.125, 0.9375, 0.25), (0.375, 0.9375, 0.25), (0.875, 0.9375, 0.25), (0.8125, 0.9375, 0.25), (0.3125, 0.9375, 0.25), (0.0625, 0.9375, 0.25), (0.5625, 0.9375, 0.25), (0.6875, 0.9375, 0.25), (0.1875, 0.9375, 0.25), (0.4375, 0.9375, 0.25), (-0.0625, 0.9375, 0.25), (0.9375, 0.9375, 0.25), (0.0, 0.75, 0.25), (-0.25, 0.75, 0.25), (0.125, 0.75, 0.25), (-0.125, 0.75, 0.25), (0.0625, 0.75, 0.25), (-0.1875, 0.75, 0.25), (0.0, 0.8125, 0.25), (0.1875, 0.75, 0.25), (-0.25, 0.8125, 0.25), (-0.3125, 0.75, 0.25), (-0.0625, 0.75, 0.25), (0.125, 0.8125, 0.25), (-0.125, 0.8125, 0.25), (-0.0625, 0.8125, 0.25), (-0.1875, 0.8125, 0.25), (0.1875, 0.8125, 0.25), (0.0625, 0.8125, 0.25), (-0.3125, 0.8125, 0.25), (0.375, 0.75, 0.25), (0.375, 0.875, 0.25), (0.3125, 0.75, 0.25), (0.375, 0.9375, 0.25), (0.375, 0.8125, 0.25), (0.3125, 0.875, 0.25), (0.3125, 0.8125, 0.25), (0.3125, 0.9375, 0.25), (0.375, 0.75, 0.25), (0.375, 0.625, 0.25), (0.3125, 0.75, 0.25), (0.375, 0.6875, 0.25), (0.3125, 0.625, 0.25), (0.3125, 0.6875, 0.25), (1.0, -1.0, 0.25), (1.0, 0.0, 0.25), (1.0, 0.5, 0.25), (1.0, -0.5, 0.25), (1.0, 0.75, 0.25), (1.0, -0.25, 0.25), (1.0, 0.25, 0.25), (1.0, -0.75, 0.25), (1.0, 0.875, 0.25), (1.0, -0.125, 0.25), (1.0, 0.375, 0.25), (1.0, -0.625, 0.25), (1.0, 0.625, 0.25), (1.0, -0.375, 0.25), (1.0, 0.125, 0.25), (1.0, -0.875, 0.25), (0.9375, -1.0, 0.25), (1.0, 0.9375, 0.25), (1.0, -0.0625, 0.25), (1.0, 0.4375, 0.25), (1.0, -0.5625, 0.25), (1.0, 0.6875, 0.25), (1.0, -0.3125, 0.25), (1.0, 0.1875, 0.25), (1.0, -0.8125, 0.25), (1.0, 0.8125, 0.25), (1.0, -0.1875, 0.25), (1.0, 0.3125, 0.25), (1.0, -0.6875, 0.25), (1.0, 0.5625, 0.25), (1.0, -0.4375, 0.25), (1.0, 0.0625, 0.25), (1.0, -0.9375, 0.25), (0.9375, 0.0, 0.25), (0.9375, -0.5, 0.25), (0.9375, 0.5, 0.25), (0.9375, 0.25, 0.25), (0.9375, -0.75, 0.25), (0.9375, -0.25, 0.25), (0.9375, 0.75, 0.25), (0.9375, 0.625, 0.25), (0.9375, -0.375, 0.25), (0.9375, -0.875, 0.25), (0.9375, 0.125, 0.25), (0.9375, 0.375, 0.25), (0.9375, -0.625, 0.25), (0.9375, -0.125, 0.25), (0.9375, 0.875, 0.25), (0.9375, 0.8125, 0.25), (0.9375, -0.1875, 0.25), (0.9375, -0.6875, 0.25), (0.9375, 0.3125, 0.25), (0.9375, 0.0625, 0.25), (0.9375, -0.9375, 0.25), (0.9375, -0.4375, 0.25), (0.9375, 0.5625, 0.25), (0.9375, 0.6875, 0.25), (0.9375, -0.3125, 0.25), (0.9375, -0.8125, 0.25), (0.9375, 0.1875, 0.25), (0.9375, 0.4375, 0.25), (0.9375, -0.5625, 0.25), (0.9375, -0.0625, 0.25), (0.9375, 0.9375, 0.25), (-0.5, -1.0, 0.25), (-0.25, -1.0, 0.25), (-0.75, -1.0, 0.25), (-0.125, -1.0, 0.25), (-0.625, -1.0, 0.25), (-0.375, -1.0, 0.25), (-0.875, -1.0, 0.25), (-0.5625, -1.0, 0.25), (-0.3125, -1.0, 0.25), (-0.8125, -1.0, 0.25), (-0.1875, -1.0, 0.25), (-0.6875, -1.0, 0.25), (-0.4375, -1.0, 0.25), (-0.9375, -1.0, 0.25), (-0.5, -0.9375, 0.25), (-0.25, -0.9375, 0.25), (-0.75, -0.9375, 0.25), (-0.625, -0.9375, 0.25), (-0.875, -0.9375, 0.25), (-0.125, -0.9375, 0.25), (-0.375, -0.9375, 0.25), (-0.3125, -0.9375, 0.25), (-0.4375, -0.9375, 0.25), (-0.1875, -0.9375, 0.25), (-0.8125, -0.9375, 0.25), (-0.9375, -0.9375, 0.25), (-0.5625, -0.9375, 0.25), (-0.6875, -0.9375, 0.25), (0.0, -1.0, 0.25), (0.5, -1.0, 0.25), (0.75, -1.0, 0.25), (0.25, -1.0, 0.25), (0.875, -1.0, 0.25), (0.375, -1.0, 0.25), (0.625, -1.0, 0.25), (0.125, -1.0, 0.25), (0.9375, -1.0, 0.25), (0.4375, -1.0, 0.25), (0.6875, -1.0, 0.25), (0.1875, -1.0, 0.25), (0.8125, -1.0, 0.25), (0.3125, -1.0, 0.25), (0.5625, -1.0, 0.25), (0.0625, -1.0, 0.25), (0.0, -0.9375, 0.25), (0.5, -0.9375, 0.25), (0.75, -0.9375, 0.25), (0.25, -0.9375, 0.25), (0.375, -0.9375, 0.25), (0.125, -0.9375, 0.25), (0.875, -0.9375, 0.25), (0.625, -0.9375, 0.25), (0.6875, -0.9375, 0.25), (0.5625, -0.9375, 0.25), (0.9375, -0.9375, 0.25), (0.8125, -0.9375, 0.25), (0.1875, -0.9375, 0.25), (0.0625, -0.9375, 0.25), (0.4375, -0.9375, 0.25), (0.3125, -0.9375, 0.25), (0.75, 0.875, 0.25), (0.75, 0.9375, 0.25), (0.75, 0.8125, 0.25), (0.8125, 0.875, 0.25), (0.8125, 0.8125, 0.25), (0.8125, 0.9375, 0.25), (0.5002, 0.5, 0.25), (0.5002, 0.75, 0.25), (0.5002, 0.625, 0.25), (0.5627, 0.5, 0.25), (0.5002, 0.6875, 0.25), (0.5627, 0.75, 0.25), (0.5002, 0.8125, 0.25), (0.5002, 0.5625, 0.25), (0.5627, 0.625, 0.25), (0.5627, 0.8125, 0.25), (0.5627, 0.5625, 0.25), (0.5627, 0.6875, 0.25), (0.5, 0.5, 0.25), (0.25, 0.5, 0.25), (0.375, 0.5, 0.25), (0.5, 0.4375, 0.25), (0.5625, 0.5, 0.25), (0.3125, 0.5, 0.25), (0.25, 0.4375, 0.25), (0.1875, 0.5, 0.25), (0.4375, 0.5, 0.25), (0.375, 0.4375, 0.25), (0.3125, 0.4375, 0.25), (0.5625, 0.4375, 0.25), (0.1875, 0.4375, 0.25), (0.4375, 0.4375, 0.25), (0.125, 0.5, 0.25), (0.125, 0.625, 0.25), (0.1875, 0.5, 0.25), (0.125, 0.5625, 0.25), (0.1875, 0.625, 0.25), (0.125, 0.4375, 0.25), (0.1875, 0.5625, 0.25), (0.1875, 0.4375, 0.25), (0.0, 0.625, 0.25), (0.125, 0.625, 0.25), (0.0, 0.5625, 0.25), (0.125, 0.5625, 0.25), (0.0625, 0.625, 0.25), (0.0625, 0.5625, 0.25), (0.0, 0.5, 0.25), (0.0, 0.625, 0.25), (0.0, 0.4375, 0.25), (0.0, 0.5625, 0.25), (-0.0625, 0.5, 0.25), (-0.0625, 0.625, 0.25), (-0.0625, 0.5625, 0.25), (-0.0625, 0.4375, 0.25), (-0.25, 0.7465, 0.2485), (-0.25, 0.6215, 0.2485), (-0.25, 0.684, 0.2485), (-0.1875, 0.7465, 0.2485), (-0.1875, 0.6215, 0.2485), (-0.1875, 0.684, 0.2485), (-0.25, 0.5, 0.25), (-0.125, 0.5, 0.25), (-0.1875, 0.5, 0.25), (-0.25, 0.4375, 0.25), (-0.0625, 0.5, 0.25), (-0.125, 0.4375, 0.25), (-0.1875, 0.4375, 0.25), (-0.0625, 0.4375, 0.25), (0.75, 0.625, 0.25), (0.875, 0.625, 0.25), (0.75, 0.6875, 0.25), (0.875, 0.6875, 0.25), (0.8125, 0.625, 0.25), (0.9375, 0.625, 0.25), (0.6875, 0.625, 0.25), (0.8125, 0.6875, 0.25), (0.9375, 0.6875, 0.25), (0.6875, 0.6875, 0.25), (-0.125, -0.75, 0.25), (-0.125, -0.875, 0.25), (-0.1875, -0.75, 0.25), (-0.125, -0.8125, 0.25), (-0.125, -0.9375, 0.25), (-0.1875, -0.875, 0.25), (-0.125, -0.6875, 0.25), (-0.1875, -0.6875, 0.25), (-0.1875, -0.9375, 0.25), (-0.1875, -0.8125, 0.25), (0.0, -0.75, 0.25), (0.0, -0.875, 0.25), (0.0, -0.8125, 0.25), (0.0625, -0.75, 0.25), (0.0, -0.6875, 0.25), (0.0, -0.9375, 0.25), (0.0625, -0.875, 0.25), (0.0625, -0.6875, 0.25), (0.0625, -0.9375, 0.25), (0.0625, -0.8125, 0.25), (0.0, -0.625, 0.25), (0.0, -0.5625, 0.25), (0.0, -0.6875, 0.25), (0.0625, -0.625, 0.25), (0.0625, -0.6875, 0.25), (0.0625, -0.5625, 0.25), (0.0, -0.5, 0.0), (0.0, -0.5625, 0.0), (0.0625, -0.5, 0.0), (0.0625, -0.5625, 0.0), (0.0, -0.5625, 0.25), (0.0625, -0.5625, 0.25), (0.0, -0.5, 0.25), (0.0, -0.5625, 0.25), (0.0625, -0.5, 0.25), (0.0625, -0.5625, 0.25), (0.0, -0.5, 0.25), (-0.25, -0.5, 0.25), (-0.125, -0.5, 0.25), (0.0, -0.5625, 0.25), (-0.1875, -0.5, 0.25), (-0.25, -0.5625, 0.25), (-0.3125, -0.5, 0.25), (-0.0625, -0.5, 0.25), (-0.125, -0.5625, 0.25), (-0.1875, -0.5625, 0.25), (-0.3125, -0.5625, 0.25), (-0.0625, -0.5625, 0.25), (0.0, -0.5, 0.25), (0.0, -0.5625, 0.25), (-0.25, -0.75, 0.25), (-0.1875, -0.75, 0.25), (-0.25, -0.6875, 0.25), (-0.3125, -0.75, 0.25), (-0.1875, -0.6875, 0.25), (-0.3125, -0.6875, 0.25), (-0.5, -0.75, 0.25), (-0.375, -0.75, 0.25), (-0.4375, -0.75, 0.25), (-0.5, -0.6875, 0.25), (-0.3125, -0.75, 0.25), (-0.375, -0.6875, 0.25), (-0.3125, -0.6875, 0.25), (-0.4375, -0.6875, 0.25), (-0.5, -0.5, 0.25), (-0.5, -0.625, 0.25), (-0.5, -0.375, 0.25), (-0.5, -0.5625, 0.25), (-0.4375, -0.5, 0.25), (-0.5, -0.6875, 0.25), (-0.5, -0.4375, 0.25), (-0.4375, -0.375, 0.25), (-0.4375, -0.625, 0.25), (-0.4375, -0.6875, 0.25), (-0.4375, -0.5625, 0.25), (-0.4375, -0.4375, 0.25), (-0.5, -0.375, 0.25), (-0.25, -0.375, 0.25), (-0.375, -0.375, 0.25), (-0.5, -0.3125, 0.25), (-0.25, -0.3125, 0.25), (-0.1875, -0.375, 0.25), (-0.375, -0.3125, 0.25), (-0.4375, -0.375, 0.25), (-0.3125, -0.375, 0.25), (-0.4375, -0.3125, 0.25), (-0.1875, -0.3125, 0.25), (-0.3125, -0.3125, 0.25), (-0.125, -0.375, 0.25), (-0.125, -0.3125, 0.25), (-0.1875, -0.375, 0.25), (-0.1875, -0.3125, 0.25), (0.0, -0.5, 0.25), (0.0, -0.25, 0.25), (0.0, -0.375, 0.25), (0.0625, -0.5, 0.25), (0.0, -0.3125, 0.25), (0.0625, -0.25, 0.25), (0.0, -0.1875, 0.25), (0.0, -0.4375, 0.25), (0.0625, -0.375, 0.25), (0.0625, -0.1875, 0.25), (0.0625, -0.4375, 0.25), (0.0625, -0.3125, 0.25), (0.0, -0.5, 0.25), (0.0625, -0.5, 0.25), (-0.125, 0.0, 0.25), (-0.125, -0.25, 0.25), (-0.125, -0.125, 0.25), (-0.1875, 0.0, 0.25), (-0.1875, -0.25, 0.25), (-0.125, -0.3125, 0.25), (-0.125, 0.0625, 0.25), (-0.125, -0.0625, 0.25), (-0.125, -0.1875, 0.25), (-0.1875, -0.125, 0.25), (-0.1875, -0.1875, 0.25), (-0.1875, -0.0625, 0.25), (-0.1875, 0.0625, 0.25), (-0.1875, -0.3125, 0.25), (0.0, 0.0, 0.25), (0.125, 0.0, 0.25), (-0.125, 0.0, 0.25), (0.0625, 0.0, 0.25), (0.1875, 0.0, 0.25), (0.0, 0.0625, 0.25), (-0.0625, 0.0, 0.25), (-0.125, 0.0625, 0.25), (0.125, 0.0625, 0.25), (0.1875, 0.0625, 0.25), (0.0625, 0.0625, 0.25), (-0.0625, 0.0625, 0.25), (0.25, 0.0, 0.25), (0.1875, 0.0, 0.25), (0.25, 0.0625, 0.25), (0.1875, 0.0625, 0.25), (0.25, 0.0, 0.25), (0.25, -0.25, 0.25), (0.25, -0.125, 0.25), (0.25, -0.375, 0.25), (0.25, -0.0625, 0.25), (0.25, -0.3125, 0.25), (0.1875, 0.0, 0.25), (0.25, -0.1875, 0.25), (0.1875, -0.25, 0.25), (0.1875, -0.375, 0.25), (0.1875, -0.125, 0.25), (0.1875, -0.1875, 0.25), (0.1875, -0.3125, 0.25), (0.1875, -0.0625, 0.25), (0.25, -0.5, 0.25), (0.125, -0.5, 0.25), (0.375, -0.5, 0.25), (0.0625, -0.5, 0.25), (0.3125, -0.5, 0.25), (0.25, -0.5625, 0.25), (0.1875, -0.5, 0.25), (0.4375, -0.5, 0.25), (0.125, -0.5625, 0.25), (0.375, -0.5625, 0.25), (0.3125, -0.5625, 0.25), (0.0625, -0.5625, 0.25), (0.1875, -0.5625, 0.25), (0.4375, -0.5625, 0.25), (0.0625, -0.5, 0.25), (0.0625, -0.5625, 0.25), (0.375, -0.5, 0.25), (0.375, -0.375, 0.25), (0.4375, -0.5, 0.25), (0.375, -0.3125, 0.25), (0.375, -0.4375, 0.25), (0.4375, -0.375, 0.25), (0.4375, -0.4375, 0.25), (0.4375, -0.3125, 0.25), (0.375, -0.75, 0.25), (0.375, -0.625, 0.25), (0.4375, -0.75, 0.25), (0.375, -0.5625, 0.25), (0.375, -0.6875, 0.25), (0.4375, -0.625, 0.25), (0.4375, -0.6875, 0.25), (0.4375, -0.5625, 0.25), (0.25, -0.75, 0.25), (0.375, -0.75, 0.25), (0.3125, -0.75, 0.25), (0.25, -0.6875, 0.25), (0.1875, -0.75, 0.25), (0.375, -0.6875, 0.25), (0.3125, -0.6875, 0.25), (0.1875, -0.6875, 0.25), (0.625, -0.75, 0.25), (0.625, -0.875, 0.25), (0.5625, -0.75, 0.25), (0.625, -0.8125, 0.25), (0.625, -0.9375, 0.25), (0.5625, -0.875, 0.25), (0.5625, -0.9375, 0.25), (0.5625, -0.8125, 0.25), (0.75, -0.75, 0.25), (0.75, -0.625, 0.25), (0.75, -0.875, 0.25), (0.75, -0.5625, 0.25), (0.75, -0.8125, 0.25), (0.8125, -0.75, 0.25), (0.75, -0.6875, 0.25), (0.75, -0.9375, 0.25), (0.8125, -0.875, 0.25), (0.8125, -0.625, 0.25), (0.8125, -0.6875, 0.25), (0.8125, -0.5625, 0.25), (0.8125, -0.9375, 0.25), (0.8125, -0.8125, 0.25), (0.5, -0.125, 0.25), (0.25, -0.125, 0.25), (0.625, -0.125, 0.25), (0.375, -0.125, 0.25), (0.5, -0.1875, 0.25), (0.25, -0.1875, 0.25), (0.625, -0.1875, 0.25), (0.5625, -0.125, 0.25), (0.375, -0.1875, 0.25), (0.3125, -0.125, 0.25), (0.4375, -0.125, 0.25), (0.4375, -0.1875, 0.25), (0.3125, -0.1875, 0.25), (0.5625, -0.1875, 0.25), (0.625, -0.5, 0.25), (0.625, -0.25, 0.25), (0.625, -0.375, 0.25), (0.625, -0.625, 0.25), (0.5625, -0.5, 0.25), (0.5625, -0.25, 0.25), (0.625, -0.3125, 0.25), (0.625, -0.4375, 0.25), (0.5625, -0.375, 0.25), (0.625, -0.1875, 0.25), (0.625, -0.5625, 0.25), (0.5625, -0.625, 0.25), (0.5625, -0.5625, 0.25), (0.5625, -0.1875, 0.25), (0.5625, -0.4375, 0.25), (0.5625, -0.3125, 0.25), (0.75, -0.375, 0.25), (0.625, -0.375, 0.25), (0.75, -0.4375, 0.25), (0.8125, -0.375, 0.25), (0.625, -0.4375, 0.25), (0.6875, -0.375, 0.25), (0.6875, -0.4375, 0.25), (0.8125, -0.4375, 0.25), (0.75, -0.25, 0.25), (0.875, -0.25, 0.25), (0.8125, -0.25, 0.25), (0.75, -0.1875, 0.25), (0.9375, -0.25, 0.25), (0.875, -0.1875, 0.25), (0.9375, -0.1875, 0.25), (0.8125, -0.1875, 0.25), (0.625, 0.0, 0.25), (0.625, 0.25, 0.25), (0.625, 0.125, 0.25), (0.6875, 0.0, 0.25), (0.6875, 0.25, 0.25), (0.625, 0.1875, 0.25), (0.625, 0.0625, 0.25), (0.6875, 0.125, 0.25), (0.6875, 0.0625, 0.25), (0.6875, 0.1875, 0.25), (0.625, 0.25, 0.25), (0.6875, 0.25, 0.25), (0.625, 0.3125, 0.25), (0.6875, 0.3125, 0.25), (0.75, 0.0, 0.25), (0.75, 0.25, 0.25), (0.75, 0.125, 0.25), (0.75, 0.1875, 0.25), (0.6875, 0.0, 0.25), (0.75, 0.3125, 0.25), (0.75, 0.0625, 0.25), (0.6875, 0.25, 0.25), (0.6875, 0.125, 0.25), (0.6875, 0.3125, 0.25), (0.6875, 0.0625, 0.25), (0.6875, 0.1875, 0.25), (0.75, 0.0, 0.25), (0.75, 0.25, 0.25), (0.75, 0.125, 0.25), (0.8125, 0.0, 0.25), (0.75, 0.1875, 0.25), (0.8125, 0.25, 0.25), (0.75, 0.3125, 0.25), (0.75, 0.0625, 0.25), (0.8125, 0.125, 0.25), (0.8125, 0.3125, 0.25), (0.8125, 0.0625, 0.25), (0.8125, 0.1875, 0.25), (0.5, 0.0, 0.25), (0.625, 0.0, 0.25), (0.375, 0.0, 0.25), (0.5625, 0.0, 0.25), (0.4375, 0.0, 0.25), (0.5, 0.0625, 0.25), (0.375, 0.0625, 0.25), (0.625, 0.0625, 0.25), (0.5625, 0.0625, 0.25), (0.4375, 0.0625, 0.25), (0.5, 0.25, 0.25), (0.5, 0.375, 0.25), (0.5, 0.4375, 0.25), (0.5, 0.1875, 0.25), (0.5, 0.3125, 0.25), (0.4375, 0.25, 0.25), (0.4375, 0.375, 0.25), (0.4375, 0.3125, 0.25), (0.4375, 0.1875, 0.25), (0.4375, 0.4375, 0.25), (0.75, 0.5, 0.25), (0.875, 0.5, 0.25), (0.8125, 0.5, 0.25), (0.75, 0.4375, 0.25), (0.9375, 0.5, 0.25), (0.875, 0.4375, 0.25), (0.8125, 0.4375, 0.25), (0.9375, 0.4375, 0.25), (-0.25, -0.375, 0.25), (-0.375, -0.375, 0.25), (-0.25, -0.3125, 0.25), (-0.375, -0.3125, 0.25), (-0.3125, -0.375, 0.25), (-0.3125, -0.3125, 0.25), (-0.5, -0.375, 0.0), (-0.25, -0.375, 0.0), (-0.375, -0.375, 0.0), (-0.5, -0.3125, 0.0), (-0.25, -0.3125, 0.0), (-0.375, -0.3125, 0.0), (-0.4375, -0.375, 0.0), (-0.3125, -0.375, 0.0), (-0.4375, -0.3125, 0.0), (-0.3125, -0.3125, 0.0), (0.125, 0.25, 0.25), (0.125, 0.125, 0.25), (0.0625, 0.25, 0.25), (0.125, 0.1875, 0.25), (0.125, 0.0625, 0.25), (0.0625, 0.125, 0.25), (0.125, 0.3125, 0.25), (0.0625, 0.3125, 0.25), (0.0625, 0.0625, 0.25), (0.0625, 0.1875, 0.25), (-0.5, -0.625, 0.25), (-0.75, -0.625, 0.25), (-0.625, -0.625, 0.25), (-0.5, -0.6875, 0.25), (-0.75, -0.6875, 0.25), (-0.8125, -0.625, 0.25), (-0.625, -0.6875, 0.25), (-0.6875, -0.625, 0.25), (-0.5625, -0.625, 0.25), (-0.5625, -0.6875, 0.25), (-0.6875, -0.6875, 0.25), (-0.8125, -0.6875, 0.25), (-0.75, -0.5, 0.25), (-0.875, -0.5, 0.25), (-0.625, -0.5, 0.25), (-0.9375, -0.5, 0.25), (-0.6875, -0.5, 0.25), (-0.8125, -0.5, 0.25), (-0.75, -0.4375, 0.25), (-0.625, -0.4375, 0.25), (-0.875, -0.4375, 0.25), (-0.8125, -0.4375, 0.25), (-0.9375, -0.4375, 0.25), (-0.6875, -0.4375, 0.25), (-0.75, 0.0, 0.25), (-0.75, -0.25, 0.25), (-0.75, -0.125, 0.25), (-0.75, -0.375, 0.25), (-0.6875, 0.0, 0.25), (-0.75, -0.0625, 0.25), (-0.75, -0.3125, 0.25), (-0.6875, -0.25, 0.25), (-0.75, 0.0625, 0.25), (-0.75, -0.1875, 0.25), (-0.75, -0.4375, 0.25), (-0.6875, -0.375, 0.25), (-0.6875, -0.125, 0.25), (-0.6875, -0.1875, 0.25), (-0.6875, -0.0625, 0.25), (-0.6875, 0.0625, 0.25), (-0.6875, -0.4375, 0.25), (-0.6875, -0.3125, 0.25), (-0.375, 0.0, 0.25), (-0.375, 0.25, 0.25), (-0.375, -0.125, 0.25), (-0.375, 0.125, 0.25), (-0.3125, 0.0, 0.25), (-0.3125, 0.25, 0.25), (-0.375, -0.0625, 0.25), (-0.375, -0.1875, 0.25), (-0.3125, -0.125, 0.25), (-0.375, 0.1875, 0.25), (-0.375, 0.0625, 0.25), (-0.3125, 0.125, 0.25), (-0.3125, 0.0625, 0.25), (-0.3125, -0.1875, 0.25), (-0.3125, -0.0625, 0.25), (-0.3125, 0.1875, 0.25), (-0.5, 0.0, 0.25), (-0.5, 0.25, 0.25), (-0.5, -0.125, 0.25), (-0.5, 0.375, 0.25), (-0.5, 0.125, 0.25), (-0.5, -0.0625, 0.25), (-0.5, 0.4375, 0.25), (-0.5, 0.1875, 0.25), (-0.5, -0.1875, 0.25), (-0.5, 0.3125, 0.25), (-0.5625, 0.0, 0.25), (-0.5, 0.0625, 0.25), (-0.5625, 0.25, 0.25), (-0.5625, 0.125, 0.25), (-0.5625, 0.375, 0.25), (-0.5625, -0.125, 0.25), (-0.5625, -0.1875, 0.25), (-0.5625, 0.3125, 0.25), (-0.5625, 0.0625, 0.25), (-0.5625, 0.1875, 0.25), (-0.5625, 0.4375, 0.25), (-0.5625, -0.0625, 0.25), (-0.75, 0.375, 0.25), (-0.625, 0.375, 0.25), (-0.75, 0.4375, 0.25), (-0.8125, 0.375, 0.25), (-0.625, 0.4375, 0.25), (-0.6875, 0.375, 0.25), (-0.5625, 0.375, 0.25), (-0.6875, 0.4375, 0.25), (-0.8125, 0.4375, 0.25), (-0.5625, 0.4375, 0.25), (-0.5, 0.75, 0.25), (-0.75, 0.75, 0.25), (-0.625, 0.75, 0.25), (-0.6875, 0.75, 0.25), (-0.5, 0.8125, 0.25), (-0.75, 0.8125, 0.25), (-0.5625, 0.75, 0.25), (-0.625, 0.8125, 0.25), (-0.5625, 0.8125, 0.25), (-0.6875, 0.8125, 0.25), (-0.5, 0.625, 0.25), (-0.75, 0.625, 0.25), (-0.625, 0.625, 0.25), (-0.5, 0.5625, 0.25), (-0.75, 0.5625, 0.25), (-0.625, 0.5625, 0.25), (-0.6875, 0.625, 0.25), (-0.5625, 0.625, 0.25), (-0.5625, 0.5625, 0.25), (-0.6875, 0.5625, 0.25), (-0.6875, 0.5, 0.0), (-0.625, 0.5625, 0.0), (-0.625, 0.4375, 0.0), (-0.6875, 0.4375, 0.0), (-0.6875, 0.5625, 0.0), (-0.625, 0.5, 0.0), (-0.625, 0.5625, 0.0), (-0.625, 0.4375, 0.0), (-0.6875, 0.5, 0.0), (-0.625, 0.5625, 0.0), (-0.625, 0.4375, 0.0), (-0.6875, 0.4375, 0.0), (-0.6875, 0.5625, 0.0), (-0.625, 0.5, 0.0), (-0.625, 0.5625, 0.0), (-0.625, 0.4375, 0.0), (-0.6875, 0.5, 0.0), (-0.625, 0.5625, 0.0), (-0.625, 0.4375, 0.0), (-0.6875, 0.4375, 0.0), (-0.6875, 0.5625, 0.0), (-0.625, 0.5, 0.0), (-0.6875, 0.5, 0.0), (-0.625, 0.4375, 0.0), (-0.6875, 0.5, 0.0), (-0.625, 0.4375, 0.0), (-0.625, 0.5, 0.0), (-0.6875, 0.5, 0.0), (-0.625, 0.4375, 0.0), (-0.625, 0.5, 0.0), (-0.6875, 0.5, 0.0), (-0.625, 0.4375, 0.0), (-0.6875, 0.4375, 0.0), (-0.375, 0.125, 0.0), (-0.5, 0.0625, 0.0), (-0.375, 0.0625, 0.0), (-0.4375, 0.0625, 0.0), (-0.5, 0.125, 0.25), (-0.5, 0.0625, 0.25)], [], [(429, 835, 1218, 1208), (1027, 429, 1208, 1222), (1086, 298, 8, 495), (995, 500, 1293, 1313), (1084, 313, 20, 484), (1083, 314, 21, 499), (475, 123, 1271, 1288), (866, 532, 1881, 1886), (1080, 318, 22, 503), (393, 862, 1506, 1502), (84, 292, 1096, 1093), (1077, 322, 23, 507), (508, 1076, 1436, 1433), (585, 1027, 1222, 1214), (1074, 326, 1404, 1414), (616, 995, 1313, 1300), (1072, 369, 64, 472), (764, 884, 1743, 1741), (343, 39, 1265, 1282), (328, 24, 1401, 1405), (1068, 374, 66, 519), (118, 326, 1769, 1768), (32, 440, 1209, 1194), (1065, 378, 67, 523), (1064, 365, 61, 524), (1063, 381, 60, 468), (1062, 382, 68, 527), (1061, 349, 45, 528), (1060, 385, 59, 467), (1059, 386, 69, 531), (114, 322, 1875, 1872), (705, 1057, 1115, 1108), (1056, 390, 70, 535), (1055, 361, 57, 536), (1488, 1487, 1509, 1510), (1053, 394, 71, 539), (1052, 350, 46, 540), (1051, 397, 55, 463), (1050, 398, 72, 543), (1049, 358, 54, 544), (1048, 401, 35, 443), (1047, 402, 73, 547), (1046, 357, 53, 548), (1045, 405, 52, 460), (1044, 406, 74, 551), (1034, 616, 1300, 1316), (1490, 973, 1622, 1626), (1041, 410, 75, 555), (1040, 354, 50, 556), (206, 414, 1602, 1600), (205, 413, 1601, 1599), (1037, 353, 49, 560), (1036, 417, 48, 456), (1035, 418, 77, 563), (290, 1, 1259, 1275), (1033, 421, 47, 455), (1032, 422, 78, 567), (1031, 338, 34, 568), (124, 332, 1099, 1095), (1029, 426, 79, 571), (1028, 337, 33, 572), (16, 480, 1211, 1193), (1026, 430, 80, 575), (447, 95, 1269, 1286), (1024, 577, 224, 432), (1023, 578, 225, 579), (564, 1034, 1316, 1297), (1021, 581, 223, 431), (1020, 582, 226, 583), (1019, 574, 222, 584), (1087, 297, 1202, 1225), (1017, 586, 227, 587), (1016, 573, 221, 588), (1015, 589, 220, 428), (1014, 590, 228, 591), (1013, 508, 1433, 1435), (1012, 593, 219, 427), (1011, 594, 229, 595), (1010, 570, 218, 596), (928, 705, 1108, 1112), (1008, 598, 230, 599), (1007, 569, 217, 600), (841, 823, 1576, 1578), (1005, 602, 231, 603), (1004, 482, 130, 604), (1003, 605, 215, 423), (1002, 606, 232, 607), (1001, 566, 214, 608), (1000, 609, 103, 311), (999, 610, 233, 611), (998, 565, 213, 612), (997, 613, 212, 420), (996, 614, 234, 615), (15, 479, 1289, 1262), (617, 211, 1688, 1693), (994, 619, 1695, 1702), (562, 996, 1710, 1705), (991, 621, 104, 312), (284, 815, 1682, 1676), (989, 561, 209, 624), (988, 625, 208, 416), (987, 626, 237, 627), (986, 497, 145, 628), (985, 629, 207, 415), (984, 630, 238, 631), (983, 558, 206, 632), (982, 633, 92, 300), (981, 634, 239, 635), (557, 205, 1599, 1604), (979, 637, 204, 412), (978, 638, 240, 639), (977, 498, 146, 640), (976, 641, 203, 411), (975, 642, 241, 643), (974, 554, 202, 644), (1083, 499, 1618, 1624), (972, 646, 242, 647), (971, 553, 201, 648), (970, 649, 200, 408), (969, 650, 243, 651), (1073, 772, 1303, 1319), (967, 655, 1656, 1658), (653, 199, 1651, 1654), (965, 550, 198, 656), (245, 657, 1697, 1690), (963, 658, 245, 659), (962, 549, 197, 660), (961, 661, 196, 404), (960, 662, 246, 663), (959, 501, 149, 664), (958, 665, 195, 403), (957, 666, 247, 667), (956, 546, 194, 668), (955, 669, 91, 299), (954, 670, 248, 671), (953, 545, 193, 672), (952, 673, 192, 400), (951, 674, 249, 675), (950, 502, 150, 676), (949, 677, 191, 399), (948, 678, 250, 679), (947, 542, 190, 680), (946, 681, 111, 319), (945, 682, 251, 683), (799, 189, 1812, 1818), (861, 396, 1463, 1468), (942, 686, 1465, 1469), (941, 494, 142, 688), (940, 689, 187, 395), (939, 690, 253, 691), (938, 538, 186, 692), (937, 693, 112, 320), (936, 694, 254, 695), (935, 537, 185, 696), (934, 697, 184, 392), (255, 699, 1917, 1913), (699, 182, 1912, 1917), (931, 701, 183, 391), (930, 702, 256, 703), (929, 534, 182, 704), (597, 1030, 1114, 1107), (927, 706, 257, 707), (926, 533, 181, 708), (925, 709, 180, 388), (924, 710, 258, 711), (466, 114, 1872, 1878), (922, 713, 179, 387), (921, 714, 259, 715), (920, 530, 178, 716), (919, 717, 115, 323), (918, 718, 260, 719), (917, 529, 177, 720), (916, 721, 176, 384), (915, 722, 261, 723), (914, 493, 141, 724), (913, 725, 175, 383), (912, 726, 262, 727), (911, 526, 174, 728), (910, 729, 116, 324), (909, 730, 263, 731), (908, 525, 173, 732), (735, 264, 1254, 1257), (906, 734, 264, 735), (905, 509, 157, 736), (904, 737, 171, 379), (481, 903, 1428, 1425), (902, 522, 170, 740), (44, 452, 1210, 1195), (900, 742, 266, 743), (899, 521, 169, 744), (898, 745, 168, 376), (897, 746, 267, 747), (896, 510, 158, 748), (751, 894, 1809, 1806), (894, 750, 1805, 1809), (893, 518, 166, 752), (892, 753, 119, 327), (891, 754, 269, 755), (890, 517, 165, 756), (889, 757, 164, 372), (888, 758, 270, 759), (87, 295, 1277, 1268), (886, 761, 163, 371), (885, 762, 271, 763), (515, 1071, 1744, 1740), (883, 765, 120, 328), (882, 766, 272, 767), (881, 513, 161, 768), (880, 769, 1782, 1783), (879, 770, 273, 771), (139, 347, 1283, 1274), (877, 773, 1410, 1411), (876, 774, 274, 775), (1074, 776, 1773, 1776), (3, 492, 1213, 1191), (172, 778, 1249, 1245), (872, 469, 117, 780), (508, 156, 1444, 1447), (870, 782, 276, 783), (869, 453, 101, 784), (868, 785, 155, 363), (867, 786, 277, 787), (532, 1058, 1888, 1881), (96, 304, 1097, 1094), (864, 790, 278, 791), (863, 465, 113, 792), (310, 1488, 1510, 1500), (861, 794, 279, 795), (860, 454, 102, 796), (859, 797, 151, 359), (541, 858, 1821, 1815), (280, 799, 1818, 1813), (856, 801, 131, 339), (855, 802, 281, 803), (788, 866, 1886, 1883), (853, 805, 148, 356), (852, 806, 282, 807), (512, 1073, 1319, 1294), (409, 850, 1621, 1616), (849, 810, 283, 811), (848, 458, 106, 812), (847, 813, 132, 340), (457, 990, 1686, 1677), (846, 814, 1681, 1685), (844, 817, 144, 352), (843, 818, 285, 819), (43, 451, 1287, 1266), (915, 351, 1570, 1579), (286, 821, 1574, 1569), (839, 442, 90, 824), (838, 825, 136, 344), (837, 826, 287, 827), (836, 441, 89, 828), (901, 741, 1215, 1220), (834, 830, 288, 831), (842, 564, 1297, 1308), (830, 833, 832, 288), (224, 576, 833, 830), (820, 842, 1308, 1305), (831, 835, 1388, 1386), (80, 432, 834, 573), (432, 224, 830, 834), (874, 777, 1216, 1219), (834, 831, 1386, 1387), (831, 288, 829, 835), (826, 836, 828, 287), (826, 837, 1241, 1239), (900, 441, 1233, 1243), (569, 837, 827, 217), (837, 569, 1235, 1241), (428, 220, 1230, 1232), (489, 928, 1112, 1106), (217, 827, 838, 425), (827, 287, 825, 838), (822, 839, 824, 286), (216, 568, 839, 822), (568, 34, 442, 839), (565, 840, 823, 213), (78, 424, 840, 565), (351, 841, 1578, 1570), (421, 841, 351, 47), (213, 823, 841, 421), (1006, 601, 1572, 1580), (818, 842, 820, 285), (843, 561, 1714, 1718), (11, 475, 1288, 1261), (561, 843, 819, 209), (77, 420, 1713, 1711), (564, 842, 1717, 1715), (417, 844, 352, 48), (209, 819, 844, 417), (819, 285, 817, 844), (557, 846, 1685, 1678), (208, 560, 845, 814), (560, 49, 457, 845), (205, 557, 1678, 1674), (76, 416, 846, 557), (416, 208, 814, 846), (413, 847, 340, 36), (205, 815, 847, 413), (815, 284, 813, 847), (809, 283, 1636, 1638), (204, 556, 1637, 1635), (556, 50, 458, 848), (553, 849, 811, 201), (971, 555, 1647, 1650), (75, 412, 1645, 1643), (51, 459, 1617, 1611), (201, 811, 850, 409), (811, 283, 809, 850), (806, 851, 808, 282), (200, 552, 851, 806), (1085, 820, 1305, 1321), (651, 970, 1672, 1667), (405, 197, 1660, 1662), (408, 200, 806, 852), (405, 853, 356, 52), (197, 549, 1665, 1660), (807, 282, 805, 853), (802, 854, 804, 281), (196, 548, 854, 802), (548, 53, 461, 854), (961, 404, 1842, 1852), (35, 401, 1840, 1835), (404, 196, 802, 855), (545, 73, 1836, 1844), (530, 35, 1835, 1843), (803, 281, 801, 856), (462, 110, 1811, 1814), (192, 544, 857, 798), (544, 54, 462, 857), (798, 857, 1820, 1817), (72, 400, 858, 541), (400, 192, 798, 858), (397, 859, 359, 55), (189, 799, 859, 397), (799, 280, 797, 859), (794, 860, 796, 279), (188, 540, 860, 794), (540, 46, 454, 860), (537, 861, 795, 185), (861, 537, 1513, 1515), (794, 861, 1468, 1467), (1054, 393, 1502, 1507), (185, 795, 862, 393), (795, 279, 793, 862), (790, 863, 792, 278), (392, 184, 1903, 1904), (465, 863, 1909, 1905), (533, 864, 791, 181), (864, 533, 1906, 1910), (863, 790, 1908, 1909), (838, 344, 1100, 1110), (181, 791, 865, 389), (791, 278, 789, 865), (786, 866, 788, 277), (180, 532, 866, 786), (362, 58, 1870, 1876), (529, 867, 787, 177), (69, 388, 867, 529), (388, 180, 786, 867), (385, 868, 363, 59), (720, 177, 1891, 1894), (1077, 785, 1895, 1900), (782, 869, 784, 276), (176, 528, 869, 782), (528, 45, 453, 869), (525, 870, 783, 173), (68, 384, 870, 525), (384, 176, 782, 870), (381, 871, 1449, 1446), (173, 783, 871, 381), (783, 276, 781, 871), (778, 872, 780, 275), (172, 524, 872, 778), (524, 61, 469, 872), (521, 873, 779, 169), (67, 380, 873, 521), (874, 779, 1250, 1252), (297, 901, 1220, 1202), (169, 779, 874, 377), (777, 874, 1252, 1248), (774, 875, 776, 274), (168, 520, 875, 774), (875, 520, 1772, 1774), (517, 876, 775, 165), (66, 376, 876, 517), (376, 168, 774, 876), (471, 1069, 1413, 1408), (165, 775, 877, 373), (775, 274, 773, 877), (770, 878, 772, 273), (164, 516, 878, 770), (83, 291, 1276, 1267), (513, 879, 771, 161), (65, 370, 1749, 1746), (372, 164, 770, 879), (160, 368, 1779, 1778), (161, 771, 880, 369), (771, 273, 769, 880), (766, 881, 768, 272), (163, 515, 1730, 1729), (65, 513, 1738, 1734), (470, 882, 767, 118), (62, 371, 882, 470), (371, 163, 766, 882), (773, 1074, 1414, 1410), (118, 767, 883, 326), (767, 272, 765, 883), (456, 884, 1727, 1722), (104, 456, 1722, 1719), (370, 65, 1734, 1736), (510, 885, 763, 158), (484, 20, 1757, 1761), (104, 762, 1764, 1758), (366, 886, 371, 62), (158, 763, 886, 366), (763, 271, 761, 886), (758, 887, 760, 270), (144, 496, 887, 758), (135, 343, 1282, 1273), (370, 162, 1747, 1749), (879, 513, 1751, 1754), (352, 144, 758, 888), (888, 759, 1753, 1755), (48, 352, 1748, 1745), (759, 270, 757, 889), (754, 890, 756, 269), (167, 519, 890, 754), (519, 66, 517, 890), (453, 891, 755, 101), (45, 375, 891, 453), (750, 268, 1802, 1805), (309, 892, 327, 17), (101, 755, 892, 309), (755, 269, 753, 892), (750, 893, 752, 268), (914, 722, 1588, 1592), (36, 518, 1595, 1593), (493, 894, 751, 141), (750, 894, 1591, 1589), (143, 495, 1587, 1583), (349, 895, 375, 45), (141, 751, 895, 349), (891, 375, 1803, 1808), (746, 896, 748, 267), (762, 885, 1765, 1764), (510, 896, 1766, 1762), (518, 897, 747, 166), (36, 340, 897, 518), (340, 132, 746, 897), (374, 898, 376, 66), (166, 747, 898, 374), (747, 267, 745, 898), (742, 899, 744, 266), (220, 572, 1237, 1230), (523, 67, 521, 899), (441, 900, 743, 89), (33, 379, 1231, 1227), (441, 836, 1240, 1233), (488, 1087, 1225, 1212), (89, 743, 901, 297), (743, 266, 741, 901), (119, 753, 1420, 1415), (471, 902, 1421, 1417), (471, 63, 522, 902), (739, 129, 1423, 1427), (17, 327, 903, 481), (327, 119, 738, 903), (337, 904, 379, 33), (129, 739, 904, 337), (739, 265, 737, 904), (734, 905, 736, 264), (159, 511, 905, 734), (511, 24, 509, 905), (522, 906, 735, 170), (63, 367, 906, 522), (367, 159, 734, 906), (378, 907, 380, 67), (170, 735, 907, 378), (733, 172, 1253, 1256), (730, 908, 732, 263), (175, 527, 908, 730), (527, 68, 525, 908), (466, 909, 731, 114), (58, 383, 909, 466), (383, 175, 730, 909), (322, 910, 324, 23), (114, 731, 910, 322), (731, 263, 729, 910), (1033, 455, 1857, 1867), (911, 728, 1864, 1865), (455, 47, 526, 911), (506, 912, 727, 154), (19, 311, 912, 506), (311, 103, 726, 912), (362, 913, 383, 58), (154, 727, 913, 362), (727, 262, 725, 913), (722, 914, 724, 261), (495, 8, 1581, 1587), (92, 444, 1585, 1582), (526, 915, 723, 174), (47, 351, 915, 526), (601, 216, 1568, 1572), (382, 916, 384, 68), (174, 723, 916, 382), (723, 261, 721, 916), (718, 917, 720, 260), (179, 531, 917, 718), (531, 69, 529, 917), (683, 946, 1174, 1160), (9, 473, 1152, 1119), (387, 179, 718, 918), (946, 319, 1138, 1174), (81, 289, 1133, 1125), (719, 260, 717, 919), (714, 920, 716, 259), (91, 443, 920, 714), (443, 35, 530, 920), (133, 341, 1142, 1131), (37, 445, 1150, 1123), (299, 91, 714, 921), (719, 919, 1166, 1164), (333, 29, 1122, 1141), (715, 259, 713, 922), (710, 923, 712, 258), (131, 483, 923, 710), (19, 506, 1880, 1869), (530, 924, 711, 178), (404, 855, 1848, 1842), (339, 131, 710, 924), (386, 925, 388, 69), (178, 711, 925, 386), (711, 258, 709, 925), (706, 926, 708, 257), (183, 535, 926, 706), (535, 70, 533, 926), (399, 945, 1173, 1146), (919, 323, 1139, 1166), (391, 183, 706, 927), (1009, 597, 1107, 1113), (437, 85, 1126, 1149), (707, 257, 705, 928), (702, 929, 704, 256), (115, 467, 929, 702), (467, 59, 534, 929), (667, 958, 1180, 1157), (489, 137, 1132, 1155), (323, 115, 702, 930), (945, 683, 1160, 1173), (305, 13, 1120, 1137), (703, 256, 701, 931), (505, 153, 1911, 1914), (155, 507, 932, 698), (507, 23, 505, 932), (933, 698, 1916, 1920), (59, 363, 933, 534), (363, 155, 698, 933), (390, 934, 392, 70), (182, 699, 934, 390), (699, 255, 697, 934), (694, 935, 696, 254), (935, 694, 1522, 1523), (537, 935, 1516, 1513), (1002, 607, 1532, 1536), (936, 462, 1520, 1524), (187, 539, 1521, 1518), (149, 501, 1531, 1527), (937, 320, 1529, 1535), (695, 254, 693, 937), (690, 938, 692, 253), (490, 138, 1329, 1336), (939, 502, 1337, 1345), (502, 939, 691, 150), (686, 942, 1346, 1342), (126, 334, 1331, 1328), (358, 940, 395, 54), (150, 691, 940, 358), (691, 253, 689, 940), (686, 941, 688, 252), (86, 294, 941, 686), (294, 5, 494, 941), (538, 942, 687, 186), (942, 538, 1338, 1346), (98, 306, 1330, 1327), (394, 943, 396, 71), (186, 687, 943, 394), (686, 252, 1462, 1465), (682, 944, 684, 251), (191, 543, 944, 682), (543, 72, 541, 944), (958, 403, 1147, 1180), (387, 918, 1165, 1144), (399, 191, 682, 945), (703, 931, 1172, 1161), (329, 25, 1121, 1140), (683, 251, 681, 946), (678, 947, 680, 250), (138, 346, 1332, 1329), (538, 938, 1344, 1338), (918, 719, 1164, 1165), (433, 81, 1125, 1148), (678, 948, 1348, 1341), (319, 957, 1179, 1138), (931, 391, 1145, 1172), (679, 250, 677, 949), (674, 950, 676, 249), (30, 438, 1333, 1324), (14, 478, 1335, 1323), (542, 951, 675, 190), (938, 690, 1343, 1344), (674, 951, 1350, 1340), (398, 952, 400, 72), (190, 675, 952, 398), (675, 249, 673, 952), (670, 953, 672, 248), (195, 547, 953, 670), (547, 73, 545, 953), (485, 133, 1131, 1154), (301, 9, 1119, 1136), (403, 195, 670, 954), (957, 667, 1157, 1179), (125, 333, 1141, 1130), (671, 248, 669, 955), (666, 956, 668, 247), (666, 957, 1833, 1831), (151, 662, 1830, 1825), (0, 490, 1156, 1117), (29, 437, 1149, 1122), (55, 359, 1827, 1823), (97, 305, 1137, 1128), (323, 930, 1171, 1139), (667, 247, 665, 958), (662, 959, 664, 246), (151, 503, 959, 662), (503, 22, 501, 959), (546, 960, 1851, 1845), (359, 151, 1825, 1827), (546, 956, 1832, 1829), (855, 803, 1847, 1848), (402, 194, 1838, 1841), (663, 246, 661, 961), (658, 962, 660, 245), (199, 551, 962, 658), (551, 74, 549, 962), (458, 963, 659, 106), (50, 407, 963, 458), (407, 199, 658, 963), (314, 964, 316, 21), (106, 659, 964, 314), (419, 994, 1702, 1692), (654, 965, 656, 244), (302, 10, 1352, 1360), (342, 38, 1354, 1362), (498, 966, 655, 146), (969, 550, 1369, 1378), (494, 5, 1351, 1367), (354, 967, 407, 50), (146, 655, 967, 354), (655, 966, 1657, 1656), (650, 968, 652, 243), (434, 82, 1355, 1363), (887, 496, 1292, 1311), (853, 405, 1662, 1670), (550, 965, 1375, 1369), (474, 122, 1357, 1365), (970, 408, 1664, 1672), (807, 853, 1670, 1668), (651, 243, 649, 970), (646, 971, 648, 242), (203, 555, 971, 646), (553, 971, 1650, 1646), (102, 454, 1483, 1481), (643, 976, 1480, 1477), (411, 203, 646, 972), (360, 56, 1498, 1501), (454, 972, 1485, 1483), (647, 242, 645, 973), (642, 974, 644, 241), (965, 654, 1374, 1375), (446, 94, 1356, 1364), (350, 142, 1472, 1473), (642, 975, 1380, 1372), (486, 134, 1358, 1366), (46, 350, 1473, 1471), (976, 411, 1474, 1480), (643, 241, 641, 976), (638, 977, 640, 240), (82, 290, 1359, 1355), (122, 330, 1361, 1357), (554, 978, 639, 202), (968, 650, 1373, 1377), (975, 494, 1367, 1380), (410, 979, 412, 75), (202, 639, 979, 410), (639, 240, 637, 979), (634, 980, 636, 239), (207, 559, 980, 634), (1038, 632, 1606, 1609), (442, 981, 635, 90), (415, 981, 1562, 1558), (415, 207, 634, 981), (298, 982, 300, 8), (90, 635, 982, 298), (635, 239, 633, 982), (630, 983, 632, 238), (107, 459, 983, 630), (459, 51, 558, 983), (1487, 1489, 1566, 1565), (442, 34, 1554, 1559), (315, 107, 630, 984), (18, 1487, 1565, 1553), (338, 130, 1555, 1557), (631, 238, 629, 985), (625, 237, 1628, 1630), (628, 1037, 1634, 1632), (499, 21, 497, 986), (558, 987, 627, 206), (51, 355, 987, 558), (355, 147, 626, 987), (414, 988, 416, 76), (206, 627, 988, 414), (627, 237, 625, 988), (622, 989, 624, 236), (211, 563, 989, 622), (563, 77, 561, 989), (816, 284, 1676, 1683), (49, 419, 990, 457), (990, 419, 1692, 1700), (313, 991, 312, 20), (105, 623, 991, 313), (623, 236, 621, 991), (210, 620, 1708, 1703), (108, 460, 992, 618), (460, 52, 562, 992), (497, 993, 619, 145), (21, 316, 993, 497), (108, 618, 1694, 1687), (353, 994, 419, 49), (145, 619, 994, 353), (964, 659, 1698, 1699), (614, 995, 616, 234), (148, 500, 995, 614), (496, 1085, 1321, 1292), (618, 992, 1709, 1707), (52, 356, 996, 562), (356, 148, 614, 996), (418, 997, 420, 77), (210, 615, 997, 418), (615, 234, 613, 997), (527, 175, 1854, 1858), (215, 567, 998, 610), (567, 78, 565, 998), (461, 999, 611, 109), (53, 423, 999, 461), (423, 215, 610, 999), (317, 1000, 311, 19), (109, 611, 1000, 317), (611, 233, 609, 1000), (606, 1001, 608, 232), (112, 464, 1001, 606), (464, 56, 566, 1001), (501, 22, 1525, 1531), (936, 695, 1533, 1534), (320, 112, 606, 1002), (357, 1003, 423, 53), (603, 1006, 1547, 1542), (1032, 605, 1543, 1548), (602, 1004, 604, 231), (152, 504, 1004, 602), (504, 18, 482, 1004), (566, 1005, 603, 214), (56, 360, 1005, 566), (360, 152, 602, 1005), (422, 1006, 424, 78), (1003, 357, 1540, 1546), (1006, 603, 1551, 1552), (230, 598, 1183, 1181), (598, 219, 1187, 1189), (899, 742, 1238, 1242), (465, 1008, 599, 113), (57, 427, 1008, 465), (427, 219, 598, 1008), (28, 436, 1103, 1091), (113, 599, 1009, 321), (599, 230, 597, 1009), (594, 1010, 596, 229), (116, 468, 1010, 594), (468, 60, 570, 1010), (505, 1011, 595, 153), (23, 324, 1011, 505), (324, 116, 594, 1011), (361, 1012, 427, 57), (153, 595, 1012, 361), (595, 229, 593, 1012), (590, 1013, 592, 228), (156, 508, 1013, 590), (17, 481, 1432, 1429), (570, 1014, 591, 218), (60, 364, 1014, 570), (364, 156, 590, 1014), (426, 218, 1438, 1439), (591, 1015, 1442, 1441), (591, 228, 589, 1015), (586, 1016, 588, 227), (223, 575, 1016, 586), (575, 80, 573, 1016), (469, 1017, 587, 117), (509, 24, 1389, 1396), (431, 223, 586, 1017), (377, 874, 1219, 1207), (117, 587, 1018, 325), (587, 227, 585, 1018), (582, 1019, 584, 226), (120, 472, 1019, 582), (472, 64, 574, 1019), (1021, 431, 1394, 1400), (1017, 469, 1395, 1398), (328, 120, 582, 1020), (1020, 583, 1397, 1399), (24, 328, 1392, 1389), (583, 226, 581, 1021), (578, 1022, 580, 225), (160, 512, 1022, 578), (39, 447, 1286, 1265), (574, 1023, 579, 222), (64, 368, 1023, 574), (368, 160, 578, 1023), (430, 1024, 432, 80), (584, 222, 1451, 1457), (580, 1025, 1459, 1456), (577, 1025, 576, 224), (225, 580, 1456, 1452), (760, 887, 1311, 1302), (581, 1026, 575, 223), (226, 584, 1026, 581), (430, 1026, 1460, 1453), (1066, 377, 1207, 1223), (227, 588, 1027, 585), (588, 221, 429, 1027), (589, 1028, 572, 220), (228, 592, 1028, 589), (592, 129, 337, 1028), (593, 1029, 571, 219), (229, 596, 1029, 593), (596, 218, 426, 1029), (12, 476, 1105, 1090), (1007, 600, 1184, 1185), (600, 217, 425, 1030), (601, 1031, 568, 216), (231, 604, 1031, 601), (604, 130, 338, 1031), (605, 1032, 567, 215), (607, 232, 1539, 1544), (149, 607, 1544, 1537), (262, 726, 1863, 1856), (728, 1062, 1868, 1864), (612, 213, 421, 1033), (613, 1034, 564, 212), (234, 616, 1034, 613), (335, 31, 1264, 1281), (617, 1035, 563, 211), (235, 620, 1035, 617), (620, 210, 418, 1035), (621, 1036, 456, 104), (236, 624, 1036, 621), (624, 209, 417, 1036), (625, 1037, 560, 208), (986, 628, 1632, 1633), (628, 145, 353, 1037), (629, 1038, 559, 207), (238, 632, 1038, 629), (559, 1038, 1609, 1605), (633, 1039, 444, 92), (239, 636, 1039, 633), (414, 76, 1598, 1602), (637, 1040, 556, 204), (240, 640, 1040, 637), (640, 146, 354, 1040), (641, 1041, 555, 203), (241, 644, 1041, 641), (644, 202, 410, 1041), (973, 645, 1619, 1622), (242, 648, 1042, 645), (648, 201, 409, 1042), (649, 1043, 552, 200), (243, 652, 1043, 649), (439, 87, 1268, 1285), (653, 1044, 551, 199), (244, 656, 1044, 653), (656, 198, 406, 1044), (657, 1045, 460, 108), (245, 660, 1045, 657), (660, 197, 405, 1045), (661, 1046, 548, 196), (246, 664, 1046, 661), (664, 149, 357, 1046), (665, 1047, 547, 195), (247, 668, 1047, 665), (668, 194, 402, 1047), (669, 1048, 443, 91), (248, 672, 1048, 669), (672, 193, 401, 1048), (673, 1049, 544, 192), (249, 676, 1049, 673), (676, 150, 358, 1049), (677, 1050, 543, 191), (250, 680, 1050, 677), (680, 190, 398, 1050), (681, 1051, 463, 111), (251, 684, 1051, 681), (684, 189, 397, 1051), (685, 1052, 540, 188), (252, 688, 1052, 685), (688, 142, 350, 1052), (689, 1053, 539, 187), (253, 692, 1053, 689), (692, 186, 394, 1053), (693, 1054, 464, 112), (254, 696, 1054, 693), (696, 185, 393, 1054), (697, 1055, 536, 184), (255, 700, 1055, 697), (700, 153, 361, 1055), (701, 1056, 535, 183), (256, 704, 1056, 701), (704, 182, 390, 1056), (2, 489, 1106, 1089), (257, 708, 1057, 705), (708, 181, 389, 1057), (709, 1058, 532, 180), (258, 712, 1058, 709), (923, 483, 1879, 1887), (713, 1059, 531, 179), (259, 716, 1059, 713), (716, 178, 386, 1059), (717, 1060, 467, 115), (260, 720, 1060, 717), (787, 277, 1892, 1896), (721, 1061, 528, 176), (261, 724, 1061, 721), (724, 141, 349, 1061), (175, 725, 1862, 1854), (1062, 527, 1858, 1868), (728, 174, 382, 1062), (729, 1063, 468, 116), (263, 732, 1063, 729), (732, 173, 381, 1063), (733, 1064, 524, 172), (264, 736, 1064, 733), (736, 157, 365, 1064), (737, 1065, 523, 171), (265, 740, 1065, 737), (740, 170, 378, 1065), (296, 7, 1192, 1201), (266, 744, 1066, 741), (744, 169, 377, 1066), (745, 1067, 520, 168), (267, 748, 1067, 745), (748, 158, 366, 1067), (749, 1068, 519, 167), (268, 752, 1068, 749), (752, 166, 374, 1068), (738, 119, 1415, 1418), (269, 756, 1069, 753), (756, 165, 373, 1069), (757, 1070, 516, 164), (270, 760, 1070, 757), (491, 139, 1274, 1291), (271, 762, 1725, 1721), (762, 104, 1719, 1725), (162, 370, 1736, 1735), (765, 1072, 472, 120), (272, 768, 1072, 765), (768, 161, 369, 1072), (1073, 512, 1781, 1784), (273, 772, 1073, 769), (1025, 580, 1299, 1315), (63, 471, 1408, 1402), (274, 776, 1074, 773), (366, 62, 1767, 1770), (336, 32, 1194, 1205), (275, 780, 1075, 777), (780, 117, 325, 1075), (156, 364, 1445, 1444), (276, 784, 1076, 781), (784, 101, 309, 1076), (785, 1077, 507, 155), (177, 787, 1896, 1891), (317, 19, 1869, 1874), (321, 1009, 1113, 1098), (278, 792, 1078, 789), (792, 113, 321, 1078), (18, 504, 1504, 1497), (279, 796, 1079, 793), (796, 102, 310, 1079), (797, 1080, 503, 151), (280, 800, 1080, 797), (800, 110, 318, 1080), (801, 1081, 483, 131), (281, 804, 1081, 801), (854, 461, 1877, 1885), (805, 1082, 500, 148), (282, 808, 1082, 805), (307, 15, 1262, 1279), (147, 355, 1615, 1613), (812, 1083, 1642, 1640), (812, 106, 314, 1083), (813, 1084, 484, 132), (284, 816, 1084, 813), (816, 105, 313, 1084), (817, 1085, 496, 144), (285, 820, 1085, 817), (576, 1025, 1315, 1298), (821, 1086, 495, 143), (286, 824, 1086, 821), (824, 90, 298, 1086), (825, 1087, 488, 136), (287, 828, 1087, 825), (828, 89, 297, 1087), (741, 1066, 1223, 1215), (288, 832, 1088, 829), (331, 27, 1263, 1280), (1116, 1098, 1090, 1105), (1115, 1101, 1091, 1103), (1114, 1102, 1092, 1104), (1113, 1107, 1094, 1097), (1112, 1108, 1093, 1096), (1111, 1109, 1095, 1099), (1102, 1110, 1100, 1092), (1101, 1111, 1099, 1091), (1106, 1112, 1096, 1089), (1098, 1113, 1097, 1090), (1107, 1114, 1104, 1094), (1108, 1115, 1103, 1093), (1109, 1116, 1105, 1095), (425, 838, 1110, 1102), (1030, 425, 1102, 1114), (448, 96, 1094, 1104), (389, 865, 1111, 1101), (1057, 389, 1101, 1115), (476, 124, 1095, 1105), (436, 84, 1093, 1103), (865, 789, 1109, 1111), (789, 1078, 1116, 1109), (344, 40, 1092, 1100), (304, 12, 1090, 1097), (1078, 321, 1098, 1116), (332, 28, 1091, 1099), (292, 2, 1089, 1096), (40, 448, 1104, 1092), (1141, 1165, 1164, 1130), (1122, 1144, 1165, 1141), (1153, 1166, 1139, 1120), (1130, 1164, 1166, 1153), (1134, 1167, 1163, 1126), (1118, 1135, 1167, 1134), (1149, 1168, 1144, 1122), (1126, 1163, 1168, 1149), (1143, 1169, 1162, 1132), (1124, 1145, 1169, 1143), (1132, 1162, 1170, 1155), (1137, 1171, 1161, 1128), (1120, 1139, 1171, 1137), (1151, 1172, 1145, 1124), (1128, 1161, 1172, 1151), (1140, 1173, 1160, 1129), (1121, 1146, 1173, 1140), (1152, 1174, 1138, 1119), (1129, 1160, 1174, 1152), (1133, 1175, 1159, 1125), (1117, 1156, 1175, 1133), (1148, 1176, 1146, 1121), (1125, 1159, 1176, 1148), (1142, 1177, 1158, 1131), (1123, 1147, 1177, 1142), (1154, 1178, 1135, 1118), (1131, 1158, 1178, 1154), (1136, 1179, 1157, 1127), (1119, 1138, 1179, 1136), (1150, 1180, 1147, 1123), (1127, 1157, 1180, 1150), (41, 449, 1151, 1124), (927, 707, 1162, 1169), (137, 345, 1143, 1132), (391, 927, 1169, 1145), (85, 293, 1134, 1126), (13, 477, 1153, 1120), (445, 93, 1127, 1150), (921, 715, 1163, 1167), (341, 37, 1123, 1142), (954, 671, 1158, 1177), (289, 0, 1117, 1133), (299, 921, 1167, 1135), (473, 121, 1129, 1152), (403, 954, 1177, 1147), (707, 928, 1170, 1162), (948, 679, 1159, 1175), (449, 97, 1128, 1151), (928, 489, 1155, 1170), (922, 387, 1144, 1168), (490, 948, 1175, 1156), (345, 41, 1124, 1143), (955, 299, 1135, 1178), (293, 4, 1118, 1134), (715, 922, 1168, 1163), (477, 125, 1130, 1153), (671, 955, 1178, 1158), (93, 301, 1136, 1127), (949, 399, 1146, 1176), (4, 485, 1154, 1118), (25, 433, 1148, 1121), (679, 949, 1176, 1159), (121, 329, 1140, 1129), (930, 703, 1161, 1171), (1183, 1185, 1184, 1181), (1181, 1184, 1186, 1182), (600, 1030, 1186, 1184), (1030, 597, 1182, 1186), (597, 230, 1181, 1182), (598, 1007, 1185, 1183), (1187, 1188, 1190, 1189), (571, 1007, 1190, 1188), (219, 571, 1188, 1187), (1007, 598, 1189, 1190), (1226, 1200, 1191, 1213), (1225, 1202, 1192, 1212), (1224, 1204, 1193, 1211), (1223, 1207, 1194, 1209), (1222, 1208, 1195, 1210), (1221, 1214, 1197, 1203), (1220, 1215, 1196, 1201), (1219, 1216, 1198, 1205), (1218, 1217, 1199, 1206), (1208, 1218, 1206, 1195), (1207, 1219, 1205, 1194), (1202, 1220, 1201, 1192), (1204, 1221, 1203, 1193), (1214, 1222, 1210, 1197), (1215, 1223, 1209, 1196), (1216, 1224, 1211, 1198), (1217, 1226, 1213, 1199), (140, 348, 1206, 1199), (100, 308, 1203, 1197), (835, 829, 1217, 1218), (829, 1088, 1226, 1217), (128, 336, 1205, 1198), (88, 296, 1201, 1196), (1088, 291, 1200, 1226), (492, 140, 1199, 1213), (291, 3, 1191, 1200), (452, 100, 1197, 1210), (325, 1018, 1221, 1204), (777, 1075, 1224, 1216), (1018, 585, 1214, 1221), (480, 128, 1198, 1211), (1075, 325, 1204, 1224), (440, 88, 1196, 1209), (348, 44, 1195, 1206), (308, 16, 1193, 1203), (7, 488, 1212, 1192), (1230, 1237, 1240, 1239), (1237, 1227, 1233, 1240), (1228, 1232, 1241, 1235), (1232, 1230, 1239, 1241), (1229, 1234, 1242, 1238), (1227, 1231, 1243, 1233), (1231, 1229, 1238, 1243), (1236, 1228, 1235, 1244), (571, 79, 1228, 1236), (171, 523, 1234, 1229), (1007, 571, 1236, 1244), (742, 900, 1243, 1238), (379, 171, 1229, 1231), (572, 33, 1227, 1237), (79, 428, 1232, 1228), (523, 899, 1242, 1234), (569, 1007, 1244, 1235), (836, 826, 1239, 1240), (1251, 1249, 1246, 1250), (1247, 1245, 1249, 1251), (1250, 1246, 1248, 1252), (380, 172, 1245, 1247), (873, 380, 1247, 1251), (275, 777, 1248, 1246), (779, 873, 1251, 1250), (778, 275, 1246, 1249), (1258, 1256, 1253, 1255), (1257, 1254, 1256, 1258), (380, 907, 1258, 1255), (264, 733, 1256, 1254), (907, 735, 1257, 1258), (172, 380, 1255, 1253), (1321, 1277, 1260, 1292), (1320, 1279, 1262, 1293), (1319, 1278, 1261, 1294), (1318, 1282, 1265, 1295), (1317, 1283, 1266, 1296), (1316, 1281, 1264, 1297), (1315, 1280, 1263, 1298), (1314, 1288, 1271, 1299), (1313, 1289, 1272, 1300), (1312, 1291, 1274, 1301), (1311, 1290, 1273, 1302), (1310, 1286, 1269, 1303), (1309, 1287, 1270, 1304), (1308, 1285, 1268, 1305), (1307, 1284, 1267, 1306), (1298, 1263, 1284, 1307), (1297, 1264, 1285, 1308), (1296, 1266, 1287, 1309), (1295, 1265, 1286, 1310), (1292, 1260, 1290, 1311), (1275, 1259, 1291, 1312), (1293, 1262, 1289, 1313), (1294, 1261, 1288, 1314), (1299, 1271, 1280, 1315), (1300, 1272, 1281, 1316), (1301, 1274, 1283, 1317), (1302, 1273, 1282, 1318), (1303, 1269, 1278, 1319), (1304, 1270, 1279, 1320), (1305, 1268, 1277, 1321), (1306, 1267, 1276, 1322), (652, 968, 1312, 1301), (968, 290, 1275, 1312), (451, 99, 1270, 1287), (580, 1022, 1314, 1299), (347, 43, 1266, 1283), (1022, 512, 1294, 1314), (295, 6, 1260, 1277), (479, 127, 1272, 1289), (808, 851, 1309, 1304), (95, 303, 1278, 1269), (1088, 832, 1306, 1322), (851, 552, 1296, 1309), (6, 487, 1290, 1260), (27, 435, 1284, 1263), (500, 1082, 1320, 1293), (123, 331, 1280, 1271), (291, 1088, 1322, 1276), (1082, 808, 1304, 1320), (552, 1043, 1317, 1296), (772, 878, 1310, 1303), (1043, 652, 1301, 1317), (878, 516, 1295, 1310), (99, 307, 1279, 1270), (1, 491, 1291, 1259), (31, 439, 1285, 1264), (516, 1070, 1318, 1295), (127, 335, 1281, 1272), (832, 833, 1307, 1306), (303, 11, 1261, 1278), (1070, 760, 1302, 1318), (487, 135, 1273, 1290), (833, 576, 1298, 1307), (435, 83, 1267, 1284), (1328, 1331, 1344, 1343), (1331, 1324, 1338, 1344), (1323, 1335, 1345, 1337), (1335, 1328, 1343, 1345), (1324, 1333, 1346, 1338), (1333, 1326, 1342, 1346), (1329, 1332, 1347, 1341), (1332, 1325, 1339, 1347), (1336, 1329, 1341, 1348), (1327, 1330, 1349, 1340), (1330, 1323, 1337, 1349), (1325, 1334, 1350, 1339), (1334, 1327, 1340, 1350), (450, 98, 1327, 1334), (690, 939, 1345, 1343), (478, 126, 1328, 1335), (438, 86, 1326, 1333), (86, 686, 1342, 1326), (346, 42, 1325, 1332), (950, 674, 1340, 1349), (306, 14, 1323, 1330), (502, 950, 1349, 1337), (334, 30, 1324, 1331), (947, 678, 1341, 1347), (542, 947, 1347, 1339), (951, 542, 1339, 1350), (948, 490, 1336, 1348), (42, 450, 1334, 1325), (1357, 1361, 1375, 1374), (1361, 1353, 1369, 1375), (1352, 1365, 1376, 1368), (1365, 1357, 1374, 1376), (1355, 1359, 1377, 1373), (1353, 1363, 1378, 1369), (1363, 1355, 1373, 1378), (1358, 1362, 1379, 1372), (1362, 1354, 1370, 1379), (1351, 1366, 1380, 1367), (1366, 1358, 1372, 1380), (1356, 1360, 1381, 1371), (1360, 1352, 1368, 1381), (1354, 1364, 1382, 1370), (1364, 1356, 1371, 1382), (650, 969, 1378, 1373), (966, 498, 1368, 1376), (330, 26, 1353, 1361), (654, 966, 1376, 1374), (977, 638, 1371, 1381), (5, 486, 1366, 1351), (498, 977, 1381, 1368), (38, 446, 1364, 1354), (974, 642, 1372, 1379), (10, 474, 1365, 1352), (554, 974, 1379, 1370), (26, 434, 1363, 1353), (978, 554, 1370, 1382), (134, 342, 1362, 1358), (94, 302, 1360, 1356), (290, 968, 1377, 1359), (638, 978, 1382, 1371), (1385, 1387, 1386, 1383), (1383, 1386, 1388, 1384), (429, 221, 1383, 1384), (835, 429, 1384, 1388), (221, 573, 1385, 1383), (573, 834, 1387, 1385), (1390, 1394, 1398, 1395), (1396, 1399, 1397, 1391), (1389, 1392, 1399, 1396), (1393, 1400, 1394, 1390), (1391, 1397, 1400, 1393), (157, 509, 1396, 1391), (328, 1020, 1399, 1392), (469, 61, 1390, 1395), (583, 1021, 1400, 1397), (431, 1017, 1398, 1394), (365, 157, 1391, 1393), (61, 365, 1393, 1390), (1414, 1404, 1401, 1409), (1413, 1407, 1402, 1408), (1411, 1410, 1403, 1406), (1407, 1411, 1406, 1402), (1404, 1412, 1405, 1401), (1410, 1414, 1409, 1403), (326, 883, 1412, 1404), (24, 511, 1409, 1401), (367, 63, 1402, 1406), (1069, 373, 1407, 1413), (511, 159, 1403, 1409), (159, 367, 1406, 1403), (883, 328, 1405, 1412), (373, 877, 1411, 1407), (1418, 1421, 1419, 1416), (1415, 1417, 1421, 1418), (1420, 1422, 1417, 1415), (753, 1069, 1422, 1420), (902, 740, 1419, 1421), (740, 265, 1416, 1419), (1069, 471, 1417, 1422), (265, 738, 1418, 1416), (1428, 1426, 1424, 1427), (1425, 1428, 1427, 1423), (265, 739, 1427, 1424), (738, 265, 1424, 1426), (903, 738, 1426, 1428), (129, 481, 1425, 1423), (1436, 1431, 1429, 1433), (1435, 1432, 1430, 1434), (1433, 1429, 1432, 1435), (129, 592, 1434, 1430), (309, 17, 1429, 1431), (1076, 309, 1431, 1436), (592, 1013, 1435, 1434), (481, 129, 1430, 1432), (1439, 1442, 1440, 1437), (1438, 1441, 1442, 1439), (1015, 428, 1440, 1442), (428, 79, 1437, 1440), (79, 426, 1439, 1437), (218, 591, 1441, 1438), (1449, 1448, 1444, 1445), (1446, 1449, 1445, 1443), (1448, 1450, 1447, 1444), (781, 1076, 1450, 1448), (1076, 508, 1447, 1450), (60, 381, 1446, 1443), (871, 781, 1448, 1449), (364, 60, 1443, 1445), (1451, 1455, 1458, 1453), (1455, 1452, 1454, 1458), (1452, 1456, 1459, 1454), (1457, 1451, 1453, 1460), (1024, 430, 1453, 1458), (1026, 584, 1457, 1460), (1025, 577, 1454, 1459), (577, 1024, 1458, 1454), (579, 225, 1452, 1455), (222, 579, 1455, 1451), (1470, 1464, 1461, 1463), (1469, 1465, 1462, 1466), (1463, 1461, 1467, 1468), (1466, 1462, 1464, 1470), (687, 942, 1469, 1466), (396, 943, 1470, 1463), (252, 685, 1464, 1462), (685, 188, 1461, 1464), (188, 794, 1467, 1461), (943, 687, 1466, 1470), (1471, 1474, 1478, 1475), (1476, 1479, 1477, 1472), (1473, 1480, 1474, 1471), (1472, 1477, 1480, 1473), (494, 975, 1479, 1476), (142, 494, 1476, 1472), (411, 972, 1478, 1474), (454, 46, 1471, 1475), (975, 643, 1477, 1479), (972, 454, 1475, 1478), (1483, 1485, 1484, 1481), (1481, 1484, 1486, 1482), (972, 647, 1484, 1485), (647, 973, 1486, 1484), (310, 1482, 1491, 1488), (310, 102, 1481, 1482), (1488, 1490, 1496, 1494), (1490, 1488, 1491, 1492), (1486, 973, 1490, 1492), (130, 482, 1560, 1555), (499, 147, 1613, 1618), (1482, 1486, 1492, 1491), (1494, 1496, 1495, 1493), (1489, 1487, 1493, 1495), (1490, 1489, 1495, 1496), (1487, 1488, 1494, 1493), (1508, 1500, 1497, 1504), (1507, 1502, 1498, 1503), (1506, 1505, 1499, 1501), (1502, 1506, 1501, 1498), (1497, 1500, 1510, 1509), (1505, 1508, 1504, 1499), (1487, 18, 1497, 1509), (504, 152, 1499, 1504), (862, 793, 1505, 1506), (152, 360, 1501, 1499), (56, 464, 1503, 1498), (793, 1079, 1508, 1505), (1079, 310, 1500, 1508), (464, 1054, 1507, 1503), (1511, 1512, 1515, 1513), (1514, 1511, 1513, 1516), (935, 539, 1514, 1516), (71, 396, 1512, 1511), (539, 71, 1511, 1514), (396, 861, 1515, 1512), (1518, 1521, 1523, 1522), (1517, 1519, 1524, 1520), (1519, 1518, 1522, 1524), (462, 54, 1517, 1520), (694, 936, 1524, 1522), (54, 395, 1519, 1517), (539, 935, 1523, 1521), (395, 187, 1518, 1519), (1530, 1534, 1533, 1526), (1528, 1535, 1529, 1525), (1526, 1533, 1535, 1528), (1531, 1536, 1532, 1527), (1525, 1529, 1536, 1531), (22, 318, 1528, 1525), (607, 149, 1527, 1532), (318, 110, 1526, 1528), (695, 937, 1535, 1533), (320, 1002, 1536, 1529), (462, 936, 1534, 1530), (110, 462, 1530, 1526), (1537, 1544, 1546, 1540), (1544, 1539, 1543, 1546), (1538, 1542, 1547, 1541), (1538, 1541, 1787, 1785), (1541, 1548, 1790, 1787), (608, 214, 1538, 1545), (605, 1003, 1546, 1543), (232, 608, 1545, 1539), (422, 1032, 1548, 1541), (357, 149, 1537, 1540), (1006, 422, 1541, 1547), (214, 603, 1542, 1538), (1551, 1549, 1550, 1552), (603, 231, 1549, 1551), (231, 601, 1550, 1549), (601, 1006, 1552, 1550), (1554, 1558, 1562, 1559), (1560, 1563, 1561, 1555), (1553, 1556, 1563, 1560), (1557, 1564, 1558, 1554), (1555, 1561, 1564, 1557), (1556, 1553, 1565, 1566), (985, 415, 1558, 1564), (981, 442, 1559, 1562), (631, 985, 1564, 1561), (1489, 315, 1556, 1566), (482, 18, 1553, 1560), (34, 338, 1557, 1554), (984, 631, 1561, 1563), (315, 984, 1563, 1556), (1580, 1572, 1568, 1571), (1578, 1574, 1567, 1570), (1577, 1575, 1569, 1576), (1571, 1568, 1575, 1577), (1576, 1569, 1574, 1578), (1570, 1567, 1573, 1579), (216, 822, 1575, 1568), (722, 915, 1579, 1573), (823, 840, 1577, 1576), (821, 143, 1567, 1574), (424, 1006, 1580, 1571), (840, 424, 1571, 1577), (822, 286, 1569, 1575), (143, 722, 1573, 1567), (1582, 1585, 1590, 1589), (1581, 1584, 1591, 1586), (1584, 1582, 1589, 1591), (1583, 1587, 1592, 1588), (1587, 1581, 1586, 1592), (444, 893, 1590, 1585), (493, 914, 1592, 1586), (893, 750, 1589, 1590), (300, 92, 1582, 1584), (8, 300, 1584, 1581), (894, 493, 1586, 1591), (722, 143, 1583, 1588), (1594, 1593, 1595, 1596), (444, 36, 1593, 1594), (518, 893, 1596, 1595), (893, 444, 1594, 1596), (1610, 1601, 1597, 1603), (1609, 1602, 1598, 1605), (1608, 1604, 1599, 1607), (1605, 1598, 1604, 1608), (1606, 1600, 1602, 1609), (1607, 1599, 1601, 1610), (444, 1039, 1610, 1603), (36, 444, 1603, 1597), (636, 980, 1608, 1607), (1039, 636, 1607, 1610), (980, 559, 1605, 1608), (76, 557, 1604, 1598), (413, 36, 1597, 1601), (632, 206, 1600, 1606), (1623, 1616, 1611, 1617), (1622, 1619, 1612, 1614), (1621, 1620, 1613, 1615), (1616, 1621, 1615, 1611), (1619, 1623, 1617, 1612), (1620, 1624, 1618, 1613), (1622, 1614, 1625, 1626), (1489, 1490, 1626, 1625), (645, 1042, 1623, 1619), (850, 809, 1620, 1621), (1042, 409, 1616, 1623), (809, 1083, 1624, 1620), (315, 1489, 1625, 1614), (355, 51, 1611, 1615), (459, 107, 1612, 1617), (107, 315, 1614, 1612), (1631, 1633, 1632, 1628), (1627, 1629, 1633, 1631), (1628, 1632, 1634, 1630), (237, 626, 1631, 1628), (499, 986, 1633, 1629), (1037, 625, 1630, 1634), (147, 499, 1629, 1627), (626, 147, 1627, 1631), (1639, 1641, 1640, 1636), (1635, 1637, 1641, 1639), (1636, 1640, 1642, 1638), (1083, 809, 1638, 1642), (848, 812, 1640, 1641), (283, 810, 1639, 1636), (810, 204, 1635, 1639), (556, 848, 1641, 1637), (1643, 1645, 1649, 1646), (1645, 1644, 1648, 1649), (1647, 1643, 1646, 1650), (810, 849, 1649, 1648), (204, 810, 1648, 1644), (412, 204, 1644, 1645), (555, 75, 1643, 1647), (849, 553, 1646, 1649), (1658, 1654, 1651, 1653), (1657, 1655, 1652, 1656), (1656, 1652, 1654, 1658), (966, 654, 1655, 1657), (244, 653, 1654, 1652), (654, 244, 1652, 1655), (199, 407, 1653, 1651), (407, 967, 1658, 1653), (1665, 1669, 1668, 1660), (1659, 1664, 1669, 1665), (1660, 1668, 1670, 1662), (1666, 1671, 1667, 1661), (1663, 1672, 1664, 1659), (1661, 1667, 1672, 1663), (198, 550, 1666, 1661), (852, 807, 1668, 1669), (406, 198, 1661, 1663), (408, 852, 1669, 1664), (969, 651, 1667, 1671), (549, 74, 1659, 1665), (74, 406, 1663, 1659), (550, 969, 1671, 1666), (1686, 1679, 1675, 1680), (1685, 1681, 1676, 1682), (1684, 1677, 1673, 1683), (1681, 1684, 1683, 1676), (1678, 1685, 1682, 1674), (1677, 1686, 1680, 1673), (990, 622, 1679, 1686), (236, 623, 1680, 1675), (105, 816, 1683, 1673), (814, 845, 1684, 1681), (845, 457, 1677, 1684), (622, 236, 1675, 1679), (815, 205, 1674, 1682), (623, 105, 1673, 1680), (1702, 1693, 1688, 1692), (1701, 1694, 1689, 1695), (1699, 1697, 1687, 1691), (1698, 1690, 1697, 1699), (1692, 1688, 1696, 1700), (1691, 1687, 1694, 1701), (1695, 1689, 1693, 1702), (622, 990, 1700, 1696), (618, 235, 1689, 1694), (211, 622, 1696, 1688), (659, 245, 1690, 1698), (619, 993, 1701, 1695), (993, 316, 1691, 1701), (657, 108, 1687, 1697), (316, 964, 1699, 1691), (235, 617, 1693, 1689), (1709, 1705, 1703, 1708), (1707, 1709, 1708, 1704), (1705, 1710, 1706, 1703), (996, 615, 1706, 1710), (992, 562, 1705, 1709), (615, 210, 1703, 1706), (620, 235, 1704, 1708), (235, 618, 1707, 1704), (1712, 1715, 1717, 1716), (1711, 1713, 1718, 1714), (1713, 1712, 1716, 1718), (842, 818, 1716, 1717), (420, 212, 1712, 1713), (561, 77, 1711, 1714), (212, 564, 1715, 1712), (818, 843, 1718, 1716), (1725, 1727, 1726, 1721), (1719, 1722, 1727, 1725), (1724, 1728, 1723, 1720), (1721, 1726, 1728, 1724), (515, 163, 1720, 1723), (1071, 515, 1723, 1728), (761, 271, 1721, 1724), (163, 761, 1724, 1720), (764, 1071, 1728, 1726), (884, 764, 1726, 1727), (1729, 1730, 1732, 1731), (881, 766, 1731, 1732), (766, 163, 1729, 1731), (515, 881, 1732, 1730), (1744, 1736, 1734, 1740), (1743, 1739, 1735, 1741), (1740, 1734, 1738, 1742), (1737, 1733, 1739, 1743), (1741, 1735, 1736, 1744), (456, 48, 1733, 1737), (48, 514, 1739, 1733), (514, 162, 1735, 1739), (1071, 764, 1741, 1744), (884, 456, 1737, 1743), (513, 881, 1742, 1738), (881, 515, 1740, 1742), (1746, 1750, 1754, 1751), (1752, 1755, 1753, 1747), (1745, 1748, 1755, 1752), (1749, 1756, 1750, 1746), (1747, 1753, 1756, 1749), (889, 372, 1750, 1756), (513, 65, 1746, 1751), (352, 888, 1755, 1748), (759, 889, 1756, 1753), (514, 48, 1745, 1752), (162, 514, 1752, 1747), (372, 879, 1754, 1750), (1757, 1760, 1765, 1762), (1760, 1758, 1764, 1765), (1759, 1761, 1766, 1763), (1761, 1757, 1762, 1766), (132, 484, 1761, 1759), (746, 132, 1759, 1763), (896, 746, 1763, 1766), (885, 510, 1762, 1765), (312, 104, 1758, 1760), (20, 312, 1760, 1757), (1775, 1770, 1767, 1772), (1774, 1771, 1768, 1773), (1772, 1767, 1771, 1774), (1773, 1768, 1769, 1776), (1067, 366, 1770, 1775), (62, 470, 1771, 1767), (470, 118, 1768, 1771), (520, 1067, 1775, 1772), (326, 1074, 1776, 1769), (776, 875, 1774, 1773), (1783, 1782, 1778, 1779), (1780, 1783, 1779, 1777), (1782, 1784, 1781, 1778), (64, 369, 1780, 1777), (512, 160, 1778, 1781), (369, 880, 1783, 1780), (368, 64, 1777, 1779), (769, 1073, 1784, 1782), (1786, 1789, 1790, 1788), (1789, 1785, 1787, 1790), (1539, 1545, 1789, 1786), (1545, 1538, 1785, 1789), (1543, 1539, 1786, 1788), (1548, 1543, 1788, 1790), (608, 232, 1793, 1798), (214, 608, 1798, 1792), (1003, 605, 1796, 1799), (1032, 422, 1795, 1800), (149, 357, 1794, 1791), (232, 607, 1797, 1793), (357, 1003, 1799, 1794), (149, 607, 1797, 1791), (1032, 605, 1796, 1800), (1810, 1804, 1801, 1803), (1809, 1805, 1802, 1806), (1803, 1801, 1807, 1808), (1806, 1802, 1804, 1810), (167, 754, 1807, 1801), (375, 895, 1810, 1803), (754, 891, 1808, 1807), (895, 751, 1806, 1810), (268, 749, 1804, 1802), (749, 167, 1801, 1804), (1822, 1815, 1812, 1816), (1821, 1817, 1813, 1818), (1820, 1814, 1811, 1819), (1817, 1820, 1819, 1813), (1815, 1821, 1818, 1812), (857, 462, 1814, 1820), (189, 684, 1816, 1812), (858, 798, 1817, 1821), (110, 800, 1819, 1811), (800, 280, 1813, 1819), (944, 541, 1815, 1822), (684, 944, 1822, 1816), (1824, 1828, 1832, 1831), (1828, 1823, 1829, 1832), (1826, 1824, 1831, 1833), (1823, 1827, 1834, 1829), (1827, 1825, 1830, 1834), (319, 111, 1824, 1826), (960, 546, 1829, 1834), (957, 319, 1826, 1833), (463, 55, 1823, 1828), (111, 463, 1828, 1824), (662, 960, 1834, 1830), (956, 666, 1831, 1832), (1844, 1848, 1847, 1837), (1836, 1842, 1848, 1844), (1840, 1849, 1839, 1835), (1837, 1847, 1849, 1840), (1835, 1839, 1850, 1843), (1845, 1851, 1846, 1838), (1841, 1852, 1842, 1836), (1838, 1846, 1852, 1841), (73, 402, 1841, 1836), (663, 961, 1852, 1846), (339, 924, 1850, 1839), (856, 339, 1839, 1849), (924, 530, 1843, 1850), (803, 856, 1849, 1847), (193, 545, 1844, 1837), (401, 193, 1837, 1840), (960, 663, 1846, 1851), (194, 546, 1845, 1838), (1863, 1865, 1864, 1856), (1853, 1857, 1865, 1863), (1860, 1866, 1861, 1855), (1859, 1867, 1857, 1853), (1855, 1861, 1867, 1859), (1862, 1868, 1858, 1854), (1856, 1864, 1868, 1862), (103, 609, 1859, 1853), (998, 612, 1861, 1866), (455, 911, 1865, 1857), (612, 1033, 1867, 1861), (233, 610, 1860, 1855), (725, 262, 1856, 1862), (610, 998, 1866, 1860), (726, 103, 1853, 1863), (609, 233, 1855, 1859), (1890, 1874, 1869, 1879), (1888, 1876, 1870, 1881), (1887, 1880, 1873, 1882), (1886, 1878, 1872, 1883), (1885, 1877, 1871, 1884), (1881, 1870, 1878, 1886), (1879, 1869, 1880, 1887), (1882, 1873, 1876, 1888), (1883, 1872, 1875, 1889), (1884, 1871, 1874, 1890), (1058, 712, 1882, 1888), (461, 109, 1871, 1877), (1077, 788, 1883, 1889), (109, 317, 1874, 1871), (483, 1081, 1890, 1879), (506, 154, 1873, 1880), (804, 854, 1885, 1884), (154, 362, 1876, 1873), (58, 466, 1878, 1870), (1081, 804, 1884, 1890), (322, 1077, 1889, 1875), (712, 923, 1887, 1882), (1891, 1896, 1898, 1893), (1896, 1892, 1895, 1898), (1894, 1891, 1893, 1899), (1892, 1897, 1900, 1895), (868, 385, 1893, 1898), (277, 788, 1897, 1892), (385, 1060, 1899, 1893), (785, 868, 1898, 1895), (1060, 720, 1894, 1899), (788, 1077, 1900, 1897), (1903, 1907, 1909, 1908), (1907, 1901, 1905, 1909), (1902, 1904, 1910, 1906), (1904, 1903, 1908, 1910), (70, 392, 1904, 1902), (790, 864, 1910, 1908), (536, 57, 1901, 1907), (184, 536, 1907, 1903), (57, 465, 1905, 1901), (533, 70, 1902, 1906), (1920, 1916, 1913, 1917), (1919, 1914, 1911, 1918), (1916, 1919, 1918, 1913), (1915, 1920, 1917, 1912), (153, 700, 1918, 1911), (700, 255, 1913, 1918), (698, 932, 1919, 1916), (182, 534, 1915, 1912), (534, 933, 1920, 1915), (932, 505, 1914, 1919), (933, 698, 1922, 1925), (363, 933, 1925, 1921), (363, 868, 1924, 1921), (868, 785, 1923, 1924), (1923, 785, 1928, 1931), (1922, 698, 1927, 1930), (1921, 1925, 1933, 1929), (1921, 1924, 1932, 1929), (698, 155, 1926, 1927), (1925, 1922, 1930, 1933), (785, 155, 1926, 1928), (1924, 1923, 1931, 1932), (1927, 1926, 1934, 1935), (1930, 1927, 1935, 1938), (1929, 1933, 1941, 1937), (1929, 1932, 1940, 1937), (1928, 1926, 1934, 1936), (1931, 1928, 1936, 1939), (1933, 1930, 1938, 1941), (1932, 1931, 1939, 1940), (785, 1923, 1946, 1944), (1921, 1929, 1948, 1945), (155, 363, 1943, 1942), (1934, 1926, 1947, 1950), (1939, 1931, 1949, 1952), (155, 785, 1944, 1942), (363, 1921, 1945, 1943), (1929, 1937, 1951, 1948), (1937, 1940, 1953, 1951), (1926, 155, 1942, 1947), (1940, 1939, 1952, 1953), (1931, 1923, 1946, 1949), (1880, 1873, 1958, 1959), (726, 262, 1954, 1956), (506, 912, 1957, 1955), (506, 1880, 1959, 1955), (912, 726, 1956, 1957)])
me_plane.use_remesh_preserve_volume = False
me_plane.use_remesh_preserve_attributes = False
me_plane.use_mirror_vertex_groups = False
me_plane.update()

# ---- objects
ob_plane = bpy.data.objects.new('Plane', me_plane)
ob_lamp = bpy.data.objects.new('Lamp', light_lamp)
ob_camera = bpy.data.objects.new('Camera', cam_camera)

# ---- transforms, parenting, visibility, modifiers, constraints
ob_plane.location = (0.0, 0.0, 0.0)
ob_plane.lineart.crease_threshold = 0.0
ob_lamp.location = (4.076, 1.005, 5.904)
ob_lamp.rotation_euler = (0.6503, 0.05522, 1.866)
ob_lamp.lock_rotations_4d = False
ob_lamp.empty_display_type = 'ARROWS'
ob_lamp.color = (0.0, 0.0, 0.0, 0.0)
ob_lamp.lineart.crease_threshold = 0.0
ob_camera.location = (7.481, -6.508, 5.344)
ob_camera.rotation_euler = (1.109, 0.0, 0.8149)
ob_camera.lock_rotations_4d = False
ob_camera.empty_display_type = 'ARROWS'
ob_camera.color = (0.0, 0.0, 0.0, 0.0)
ob_camera.display_type = 'WIRE'
ob_camera.lineart.crease_threshold = 0.0

# ---- collection membership
col_collection_1.objects.link(ob_plane)
col_collection_1.objects.link(ob_lamp)
col_collection_1.objects.link(ob_camera)

# ---- scene / render settings (as saved in the file)
scene.camera = ob_camera
scene.frame_start = 1; scene.frame_end = 250; scene.frame_set(2)
scene.render.engine = 'BLENDER_EEVEE_NEXT'
scene.render.resolution_percentage = 50
scene.render.dither_intensity = 0.0
scene.cycles.use_denoising = False
scene.cycles.samples = 128
scene.cycles.sampling_pattern = 'TABULATED_SOBOL'
scene.cycles.use_adaptive_sampling = False
scene.cycles.use_light_tree = False
scene.cycles.blur_glossy = 0.0
scene.cycles.sample_clamp_indirect = 0.0
scene.view_settings.view_transform = 'Standard'
bpy.context.view_layer.update()
